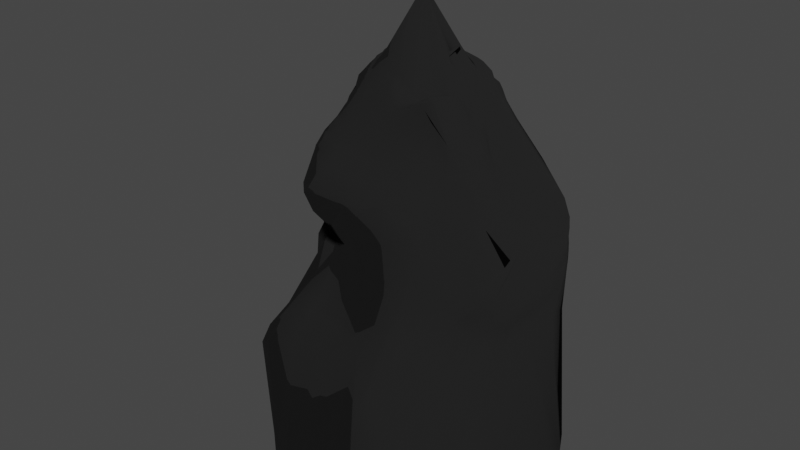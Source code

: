 # Source: stalagmite.blend  (saved by Blender 2.92.15; exported with 4.5.12 LTS)
import bpy
from mathutils import Matrix  # noqa: F401  (used for matrix-valued properties, if any)

bpy.ops.wm.read_factory_settings(use_empty=True)
scene = bpy.context.scene
scene.name = 'Scene'

# ---- collections
col_collection = bpy.data.collections.new('Collection'); scene.collection.children.link(col_collection)

# ---- images (referenced by path relative to the original .blend; pixels are not part of the script)
import os
ASSET_DIR = os.environ.get("B2B_ASSET_DIR", "")  # directory of the original .blend (textures are referenced by path, not embedded)
HERE = os.path.dirname(os.path.abspath(__file__))  # packed textures are extracted next to this script under _unpacked/

def load_image(name, relpath, width, height, colorspace="sRGB"):
    """Load a texture the original file referenced (path relative to the .blend, or extracted next to this script)."""
    p = next((c for c in (os.path.join(HERE, relpath), os.path.join(ASSET_DIR, relpath)) if relpath and os.path.exists(c)), "")
    if p:
        img = bpy.data.images.load(p, check_existing=True)
        img.name = name
    else:  # same state as the original file: an image datablock whose file is absent (Cycles renders it pink)
        img = bpy.data.images.new(name, width, height)
        img.source = "FILE"
        img.filepath = "//" + (relpath or name)
    img.colorspace_settings.name = colorspace
    return img
img_stone_normal_map_jpg = load_image('stone normal map.jpg', 'stone normal map.jpg', 1024, 1024, 'sRGB')

# ---- materials (node trees are filled in below, after node groups)
mat_material = bpy.data.materials.new('Material')
mat_material.alpha_threshold = 0.0
mat_material.use_transparent_shadow = False
mat_material.line_color = (0.0, 0.0, 0.0, 1.0)

# ---- material node trees
mat_material.use_nodes = True; mat_material.node_tree.nodes.clear()
_N = mat_material.node_tree.nodes; _L = mat_material.node_tree.links
n0 = _N.new('ShaderNodeOutputMaterial'); n0.name = 'Material Output'; n0.location = (300, 300)
n1 = _N.new('ShaderNodeTexImage'); n1.name = 'Image Texture'; n1.location = (-353, -166)
n1.image = img_stone_normal_map_jpg
n2 = _N.new('ShaderNodeTexImage'); n2.name = 'Image Texture.001'; n2.location = (-485, 213)
n3 = _N.new('ShaderNodeBsdfPrincipled'); n3.name = 'Principled BSDF'; n3.location = (10, 300)
n3.distribution = 'GGX'
n3.subsurface_method = 'BURLEY'
n3.inputs[0].default_value = (0.03929, 0.03929, 0.03929, 1.0)
n3.inputs[1].default_value = 0.7709
n3.inputs[2].default_value = 1.0
n3.inputs[3].default_value = 1.45
n3.inputs[13].default_value = 0.0
n3.inputs[27].default_value = (0.0, 0.0, 0.0, 1.0)
n3.inputs[28].default_value = 1.0
_L.new(n3.outputs[0], n0.inputs[0])
_L.new(n1.outputs[0], n3.inputs[5])
n0.is_active_output = True

# ---- world
world_world = bpy.data.worlds.new('World'); scene.world = world_world
world_world.use_nodes = True; world_world.node_tree.nodes.clear()
_N = world_world.node_tree.nodes; _L = world_world.node_tree.links
n0 = _N.new('ShaderNodeOutputWorld'); n0.name = 'World Output'; n0.location = (300, 300)
n1 = _N.new('ShaderNodeBackground'); n1.name = 'Background'; n1.location = (10, 300)
n1.inputs[0].default_value = (0.05088, 0.05088, 0.05088, 1.0)
_L.new(n1.outputs[0], n0.inputs[0])
n0.is_active_output = True
world_world.color = (0.05088, 0.05088, 0.05088)
world_world.use_sun_shadow = False
world_world.sun_shadow_jitter_overblur = 0.0

# ---- meshes
me_cylinder = bpy.data.meshes.new('Cylinder')
me_cylinder.from_pydata([(0.002809, 2.135, -0.001096), (-0.04093, 1.529, 1.024), (0.4194, 2.094, -0.001096), (0.2777, 1.445, 1.043), (0.82, 1.973, -0.001096), (0.5758, 1.376, 1.01), (1.189, 1.775, -0.001096), (0.8464, 1.106, 0.9623), (1.513, 1.51, -0.001096), (1.212, 0.9296, 1.008), (1.778, 1.186, -0.001096), (1.733, 0.9869, 1.085), (1.976, 0.817, -0.001096), (1.751, 0.6772, 1.07), (2.097, 0.4164, -0.001096), (1.566, 0.3723, 1.016), (2.144, -0.0004359, -0.00295), (1.518, -0.04745, 0.9702), (2.104, -0.4184, -0.007658), (1.447, -0.2219, 1.007), (1.976, -0.8175, -0.001096), (1.415, -0.4545, 1.029), (1.778, -1.187, -0.001096), (1.236, -0.8525, 0.9315), (1.513, -1.51, -0.001096), (1.003, -1.322, 0.8168), (1.189, -1.776, -0.001096), (0.8863, -1.586, 0.739), (0.82, -1.973, -0.001096), (0.7595, -1.801, 0.7052), (0.4194, -2.095, -0.001096), (0.4798, -1.88, 0.7431), (0.002809, -2.136, -0.001096), (0.09225, -1.425, 0.9835), (-0.4138, -2.095, -0.001078), (-0.4063, -1.421, 0.8672), (-0.8146, -1.967, -0.002014), (-0.6683, -1.316, 0.8927), (-1.183, -1.797, 0.002496), (-1.156, -1.349, 0.8477), (-1.507, -1.51, -0.001096), (-1.562, -1.468, 0.7477), (-1.773, -1.187, -0.001096), (-1.846, -1.321, 0.6586), (-1.974, -0.8189, -0.002409), (-2.032, -0.9644, 0.6011), (-2.123, -0.422, -0.07464), (-2.216, -0.4799, 0.5358), (-2.215, 0.002435, -0.02852), (-2.146, 0.09721, 0.595), (-2.132, 0.4258, -0.04277), (-2.834, 0.9402, 0.7633), (-1.993, 0.8271, -0.009319), (-2.524, 1.328, 0.7426), (-1.774, 1.187, -0.004505), (-2.077, 1.568, 0.9705), (-1.507, 1.51, -0.001098), (-1.534, 1.572, 1.041), (-1.184, 1.775, -0.001096), (-1.09, 1.633, 1.057), (-0.8144, 1.973, -0.001096), (-0.7609, 1.79, 1.059), (-0.4138, 2.094, -0.001096), (-0.3669, 1.661, 0.9977), (-0.03621, 1.577, 1.255), (0.3848, 1.563, 1.239), (0.9646, 1.502, 1.344), (1.64, 1.201, 1.451), (1.701, 1.097, 1.436), (1.807, 0.8934, 1.386), (1.844, 0.7279, 1.342), (1.772, 0.4661, 1.255), (1.642, -0.1731, 1.196), (1.553, -0.3183, 1.207), (1.358, -0.5409, 1.149), (1.216, -0.8209, 1.012), (0.9641, -1.145, 1.091), (0.7326, -1.374, 1.114), (0.6062, -1.574, 0.9204), (0.4646, -1.432, 1.091), (0.2749, -1.326, 1.174), (-0.2732, -1.309, 0.9755), (-0.6534, -1.124, 0.9944), (-1.099, -1.036, 0.9865), (-1.486, -1.115, 0.9333), (-1.796, -1.196, 0.7827), (-1.865, -0.8312, 0.8009), (-1.412, -0.3252, 1.383), (-1.864, -0.05979, 1.268), (-2.625, 0.9337, 1.112), (-2.626, 1.186, 1.103), (-2.126, 1.488, 1.282), (-1.761, 1.558, 1.33), (-1.179, 1.734, 1.444), (-0.8182, 1.857, 1.383), (-0.3869, 1.793, 1.333), (-0.01732, 1.605, 1.305), (0.4607, 1.622, 1.348), (0.9362, 1.527, 1.395), (1.519, 1.309, 1.448), (1.666, 1.149, 1.529), (1.764, 0.9742, 1.493), (1.85, 0.7613, 1.467), (1.823, 0.3948, 1.414), (1.669, -0.1794, 1.307), (1.558, -0.365, 1.251), (1.32, -0.6221, 1.203), (1.104, -0.9394, 1.228), (0.8769, -1.103, 1.261), (0.6938, -1.238, 1.205), (0.6086, -1.322, 1.202), (0.5463, -1.324, 1.239), (0.336, -1.333, 1.191), (-0.05656, -1.267, 1.073), (-0.6017, -1.047, 1.044), (-1.098, -0.8434, 1.071), (-1.257, -0.3998, 1.289), (-1.175, -0.237, 1.316), (-1.177, -0.2597, 1.297), (-1.342, -0.3121, 1.435), (-1.645, -0.1644, 1.407), (-2.436, 0.7251, 1.206), (-2.49, 1.189, 1.215), (-1.92, 1.428, 1.48), (-1.669, 1.492, 1.406), (-1.17, 1.715, 1.498), (-0.8168, 1.858, 1.444), (-0.3698, 1.795, 1.386), (0.01749, 1.703, 1.406), (0.4445, 1.693, 1.447), (0.8015, 1.573, 1.514), (1.269, 1.473, 1.427), (1.66, 1.136, 1.592), (1.734, 1.01, 1.551), (1.83, 0.8131, 1.514), (1.837, 0.4223, 1.494), (1.69, -0.1081, 1.417), (1.551, -0.4655, 1.342), (1.333, -0.7041, 1.322), (1.305, -0.7702, 1.356), (1.067, -0.9353, 1.364), (0.7841, -1.143, 1.387), (0.7195, -1.214, 1.418), (0.567, -1.299, 1.412), (0.1981, -1.185, 1.464), (-0.1176, -0.9967, 1.419), (-0.6371, -0.6694, 1.318), (-1.058, -0.4631, 1.36), (-1.157, -0.3632, 1.471), (-1.075, -0.2664, 1.475), (-1.103, -0.243, 1.364), (-1.3, -0.3176, 1.474), (-1.584, -0.2191, 1.475), (-2.349, 0.6936, 1.276), (-2.369, 1.29, 1.3), (-1.84, 1.413, 1.563), (-1.553, 1.423, 1.63), (-1.152, 1.669, 1.596), (-0.8082, 1.844, 1.527), (-0.3476, 1.792, 1.484), (0.006594, 1.789, 1.627), (0.6845, 1.597, 1.645), (0.8227, 1.529, 1.682), (1.294, 1.403, 1.619), (1.641, 1.128, 1.667), (1.721, 1.034, 1.623), (1.811, 0.842, 1.555), (1.872, 0.6425, 1.603), (1.687, -0.01017, 1.64), (1.604, -0.491, 1.445), (1.569, -0.5595, 1.489), (1.449, -0.6504, 1.486), (1.173, -0.8651, 1.466), (0.9602, -1.027, 1.529), (0.7854, -1.175, 1.565), (0.5159, -1.315, 1.564), (-0.001391, -1.22, 1.686), (-0.1181, -1.143, 1.591), (-0.6567, -0.7883, 1.519), (-0.9941, -0.5825, 1.562), (-1.111, -0.5305, 1.607), (-1.039, -0.3999, 1.592), (-0.9615, -0.3325, 1.538), (-1.174, -0.3725, 1.579), (-1.394, -0.3787, 1.616), (-2.197, 0.6408, 1.411), (-1.456, 0.859, 1.897), (-1.395, 0.9198, 1.969), (-1.383, 1.285, 1.903), (-1.128, 1.604, 1.749), (-0.786, 1.802, 1.694), (-0.3189, 1.822, 1.664), (-0.008938, 1.797, 1.848), (0.6999, 1.543, 1.792), (0.8019, 1.499, 1.81), (1.224, 1.385, 1.806), (1.625, 1.122, 1.73), (1.724, 1.035, 1.673), (1.807, 0.8496, 1.595), (1.77, 0.5411, 1.625), (1.668, -0.01691, 1.721), (1.679, -0.3312, 1.591), (1.575, -0.5123, 1.58), (1.355, -0.6949, 1.676), (1.19, -0.828, 1.626), (0.9894, -1.0, 1.673), (0.7277, -1.226, 1.72), (0.3794, -1.359, 1.786), (0.03557, -1.342, 1.836), (-0.1628, -1.313, 1.815), (-0.6563, -1.063, 1.699), (-0.9484, -0.8493, 1.73), (-0.9804, -0.6736, 1.731), (-1.007, -0.6258, 1.738), (-0.9318, -0.5232, 1.717), (-1.063, -0.1403, 1.55), (-1.338, -0.02897, 1.669), (-1.329, 0.5022, 1.643), (-1.242, 0.5632, 1.915), (-1.353, 0.8875, 2.051), (-1.288, 1.19, 2.014), (-1.057, 1.529, 1.923), (-0.701, 1.741, 1.845), (-0.366, 1.823, 1.816), (0.4081, 1.586, 1.96), (0.6596, 1.519, 1.921), (0.8018, 1.488, 1.924), (1.059, 1.408, 1.936), (1.571, 1.11, 1.85), (1.728, 1.011, 1.756), (1.8, 0.8616, 1.662), (1.621, 0.4387, 1.67), (1.65, -0.02133, 1.78), (1.682, -0.2842, 1.696), (1.553, -0.5118, 1.66), (1.369, -0.6538, 1.94), (1.218, -0.7858, 1.917), (0.8692, -1.103, 1.814), (0.66, -1.334, 1.862), (0.4551, -1.374, 1.914), (0.0983, -1.393, 1.947), (-0.1291, -1.407, 1.981), (-0.6308, -1.399, 1.88), (-0.9208, -1.113, 1.877), (-0.9783, -0.874, 1.84), (-0.96, -0.7005, 1.817), (-0.9292, -0.5563, 1.762), (-0.9227, -0.05302, 1.583), (-1.013, 0.0692, 1.745), (-1.217, 0.4374, 1.828), (-1.301, 0.5685, 2.077), (-1.355, 0.7981, 2.2), (-1.162, 0.9513, 2.17), (-0.9381, 1.26, 2.15), (-0.6209, 1.694, 1.997), (-0.3261, 1.78, 1.939), (0.5189, 1.544, 2.021), (0.6502, 1.516, 1.98), (0.7707, 1.489, 1.984), (0.9979, 1.429, 1.993), (1.37, 1.052, 1.949), (1.473, 0.7326, 1.832), (1.798, 0.825, 1.715), (1.48, 0.3382, 1.752), (1.627, -0.01063, 1.835), (1.654, -0.3585, 1.656), (1.447, -0.5094, 1.907), (1.325, -0.6074, 2.107), (1.059, -0.8148, 2.08), (0.8688, -1.178, 1.965), (0.7085, -1.292, 1.993), (0.4591, -1.295, 2.051), (0.22, -1.39, 2.022), (-0.1089, -1.391, 2.05), (-0.6078, -1.571, 2.04), (-0.8918, -1.29, 2.02), (-0.9944, -1.045, 1.95), (-0.9812, -0.8084, 1.891), (-0.9208, -0.5231, 1.799), (-0.9328, -0.2875, 1.804), (-1.043, 0.146, 1.806), (-1.274, 0.3665, 2.115), (-1.346, 0.5229, 2.244), (-1.286, 0.7038, 2.339), (-1.136, 0.9528, 2.398), (-0.866, 1.205, 2.348), (-0.5694, 1.539, 2.343), (-0.2591, 1.732, 2.102), (0.2068, 1.572, 2.191), (0.4075, 1.471, 2.176), (0.5682, 1.39, 2.23), (0.7503, 1.075, 2.29), (0.8734, 0.7906, 2.328), (0.9354, 0.5737, 2.161), (0.9826, 0.415, 2.022), (0.9919, 0.1662, 1.976), (1.374, -0.1251, 2.095), (1.389, -0.3537, 2.073), (1.332, -0.5094, 2.125), (1.258, -0.6456, 2.192), (0.964, -0.8656, 2.186), (0.8933, -0.9399, 2.189), (0.681, -1.102, 2.176), (0.4466, -1.186, 2.173), (0.217, -1.263, 2.154), (-0.06462, -1.297, 2.162), (-0.4662, -1.312, 2.181), (-0.8522, -1.103, 2.216), (-1.005, -0.9201, 2.198), (-1.095, -0.7344, 2.147), (-1.098, -0.4306, 2.096), (-1.114, -0.1483, 2.071), (-1.238, 0.1149, 2.188), (-1.309, 0.3063, 2.289), (-1.291, 0.4784, 2.361), (-1.232, 0.7004, 2.455), (-1.029, 0.9338, 2.489), (-0.7948, 1.18, 2.436), (-0.5225, 1.504, 2.409), (-0.1948, 1.673, 2.24), (0.08434, 1.611, 2.336), (0.2792, 1.413, 2.281), (0.47, 1.266, 2.364), (0.6408, 0.9657, 2.426), (0.7213, 0.7398, 2.482), (0.7841, 0.5627, 2.368), (0.7956, 0.3579, 2.233), (0.9947, 0.1467, 2.269), (1.199, -0.1386, 2.283), (1.219, -0.3592, 2.296), (1.237, -0.5709, 2.274), (1.034, -0.7993, 2.24), (0.9919, -0.8106, 2.312), (0.8696, -0.8644, 2.341), (0.6409, -0.9956, 2.321), (0.4073, -1.079, 2.294), (0.1632, -1.131, 2.272), (-0.1134, -1.15, 2.264), (-0.4517, -1.116, 2.265), (-0.7863, -0.9602, 2.291), (-0.967, -0.7824, 2.285), (-1.078, -0.5857, 2.272), (-1.188, -0.3664, 2.265), (-1.217, -0.106, 2.313), (-1.222, 0.1132, 2.323), (-1.257, 0.2861, 2.384), (-1.253, 0.4691, 2.453), (-1.153, 0.6952, 2.52), (-0.9627, 0.9261, 2.546), (-0.7461, 1.172, 2.477), (-0.4941, 1.488, 2.437), (-0.1835, 1.657, 2.271), (0.04143, 1.556, 2.396), (0.2364, 1.361, 2.376), (0.4486, 1.192, 2.449), (0.5921, 0.9032, 2.477), (0.6569, 0.7096, 2.529), (0.7126, 0.5681, 2.53), (0.7641, 0.3642, 2.43), (0.8952, 0.1455, 2.395), (1.026, -0.1083, 2.394), (1.095, -0.3319, 2.423), (1.179, -0.5083, 2.358), (1.109, -0.735, 2.309), (1.035, -0.7821, 2.336), (0.8111, -0.7947, 2.562), (0.5997, -0.9283, 2.462), (0.374, -0.9924, 2.405), (0.1355, -1.019, 2.371), (-0.1214, -1.01, 2.353), (-0.3973, -0.9544, 2.343), (-0.6645, -0.8387, 2.344), (-0.8762, -0.6858, 2.344), (-0.9971, -0.5026, 2.335), (-1.071, -0.2972, 2.331), (-1.169, -0.07887, 2.39), (-1.216, 0.1086, 2.432), (-1.221, 0.2764, 2.467), (-1.195, 0.4618, 2.519), (-1.09, 0.6907, 2.564), (-0.917, 0.9271, 2.58), (-0.7119, 1.167, 2.503), (-0.4691, 1.476, 2.453), (-0.1704, 1.624, 2.326), (0.02303, 1.496, 2.453), (0.2397, 1.294, 2.443), (0.4417, 1.125, 2.501), (0.5627, 0.8719, 2.511), (0.6159, 0.6966, 2.55), (0.6314, 0.5692, 2.58), (0.6798, 0.3794, 2.509), (0.7995, 0.1596, 2.454), (0.9169, -0.07606, 2.445), (1.018, -0.2973, 2.486), (1.079, -0.4476, 2.482), (1.164, -0.6472, 2.387), (1.025, -0.7606, 2.431), (0.7687, -0.8823, 2.634), (0.5679, -0.9151, 2.55), (0.3504, -0.9335, 2.491), (0.1239, -0.931, 2.453), (-0.1106, -0.8985, 2.431), (-0.3488, -0.8294, 2.417), (-0.5793, -0.7248, 2.418), (-0.7655, -0.5837, 2.402), (-0.9192, -0.4267, 2.414), (-1.001, -0.2431, 2.41), (-1.065, -0.06206, 2.432), (-1.171, 0.119, 2.507), (-1.179, 0.2814, 2.538), (-1.14, 0.4553, 2.572), (-1.045, 0.6854, 2.599), (-0.8829, 0.9304, 2.603), (-0.6916, 1.157, 2.526), (-0.4565, 1.455, 2.477), (-0.1767, 1.56, 2.396), (0.02137, 1.421, 2.516), (0.2801, 1.208, 2.507), (0.4627, 1.005, 2.512), (0.5567, 0.8124, 2.535), (0.5906, 0.6758, 2.568), (0.571, 0.5745, 2.6), (0.5875, 0.4547, 2.608), (0.6853, 0.2226, 2.514), (0.8477, -0.03195, 2.481), (0.9642, -0.2538, 2.508), (0.9397, -0.3489, 2.614), (1.022, -0.6855, 2.491), (0.8594, -0.8449, 2.69), (0.7347, -0.9307, 2.678), (0.5446, -0.8979, 2.603), (0.3328, -0.8828, 2.551), (0.1193, -0.8572, 2.518), (-0.09494, -0.8059, 2.498), (-0.3093, -0.7268, 2.484), (-0.515, -0.626, 2.484), (-0.6904, -0.5015, 2.482), (-0.831, -0.356, 2.482), (-0.9337, -0.1968, 2.489), (-1.005, -0.03541, 2.507), (-1.048, 0.113, 2.533), (-1.101, 0.2739, 2.577), (-1.094, 0.4455, 2.61), (-1.015, 0.6659, 2.628), (-0.8635, 0.9208, 2.626), (-0.6868, 1.135, 2.553), (-0.4569, 1.415, 2.515), (-0.1948, 1.469, 2.475), (0.03333, 1.311, 2.574), (0.3211, 1.114, 2.565), (0.478, 0.8938, 2.543), (0.5507, 0.7362, 2.565), (0.5476, 0.6449, 2.591), (0.5017, 0.5893, 2.622), (0.4496, 0.5375, 2.647), (0.5292, 0.3788, 2.64), (0.7632, 0.03032, 2.528), (0.929, -0.2412, 2.53), (0.8836, -0.3654, 2.651), (0.8982, -0.7546, 2.709), (0.8208, -0.8923, 2.719), (0.7206, -0.8999, 2.691), (0.5238, -0.8428, 2.624), (0.3141, -0.8243, 2.588), (0.115, -0.788, 2.568), (-0.07982, -0.724, 2.557), (-0.2785, -0.6354, 2.546), (-0.4662, -0.5388, 2.545), (-0.6266, -0.4261, 2.541), (-0.7588, -0.296, 2.54), (-0.8608, -0.1554, 2.548), (-0.9396, -0.01393, 2.573), (-0.9848, 0.1219, 2.587), (-1.008, 0.254, 2.607), (-1.017, 0.4124, 2.631), (-0.9848, 0.6269, 2.653), (-0.8637, 0.879, 2.655), (-0.7032, 1.091, 2.594), (-0.4889, 1.342, 2.578), (-0.2229, 1.383, 2.554), (0.02996, 1.18, 2.617), (0.3225, 0.9647, 2.582), (0.4595, 0.8135, 2.579), (0.4978, 0.6929, 2.596), (0.4738, 0.6306, 2.623), (0.3826, 0.6267, 2.654), (0.3098, 0.6239, 2.687), (0.3843, 0.4757, 2.694), (0.6752, 0.07412, 2.569), (0.8906, -0.2529, 2.576), (0.8588, -0.4393, 2.677), (0.8419, -0.6651, 2.701), (0.7831, -0.7818, 2.707), (0.6717, -0.7752, 2.664), (0.4831, -0.7526, 2.617), (0.2838, -0.7566, 2.61), (0.1059, -0.7173, 2.607), (-0.06571, -0.6433, 2.607), (-0.2536, -0.5478, 2.603), (-0.4271, -0.4595, 2.601), (-0.5738, -0.3594, 2.592), (-0.6947, -0.2443, 2.587), (-0.7902, -0.1222, 2.595), (-0.8596, -0.001657, 2.608), (-0.9132, 0.1187, 2.627), (-0.9461, 0.2381, 2.646), (-0.9529, 0.3736, 2.656), (-0.9277, 0.5678, 2.672), (-0.8516, 0.8222, 2.675), (-0.725, 1.034, 2.639), (-0.5147, 1.216, 2.634), (-0.2283, 1.265, 2.621), (0.0356, 0.9874, 2.614), (0.3011, 0.8677, 2.619), (0.4119, 0.7564, 2.612), (0.4188, 0.6871, 2.629), (0.3635, 0.6469, 2.659), (0.2512, 0.6451, 2.713), (0.195, 0.5986, 2.76), (0.3507, 0.3966, 2.703), (0.5832, 0.1174, 2.611), (0.8099, -0.1704, 2.583), (0.8064, -0.397, 2.668), (0.7811, -0.5759, 2.651), (0.6776, -0.6164, 2.616), (0.5875, -0.6464, 2.592), (0.4108, -0.6873, 2.61), (0.2384, -0.6891, 2.627), (0.08945, -0.6417, 2.64), (-0.04981, -0.5599, 2.65), (-0.2263, -0.4647, 2.65), (-0.3895, -0.3883, 2.65), (-0.5212, -0.2992, 2.635), (-0.6317, -0.2, 2.632), (-0.7179, -0.09599, 2.638), (-0.7796, 0.005107, 2.646), (-0.8214, 0.09887, 2.653), (-0.8494, 0.1912, 2.66), (-0.8769, 0.3091, 2.684), (-0.8812, 0.4749, 2.702), (-0.8369, 0.7082, 2.706), (-0.7552, 0.9453, 2.682), (-0.4775, 1.045, 2.685), (-0.2045, 1.064, 2.656), (0.07781, 0.7847, 2.712), (0.27, 0.7604, 2.671), (0.3273, 0.6941, 2.667), (0.3042, 0.6808, 2.682), (0.2412, 0.6482, 2.718), (0.1654, 0.5895, 2.775), (0.1182, 0.4969, 2.748), (0.2038, 0.4512, 2.758), (0.4227, 0.2199, 2.69), (0.626, 0.01333, 2.62), (0.7, -0.1456, 2.619), (0.67, -0.3693, 2.621), (0.5657, -0.4796, 2.586), (0.5471, -0.5957, 2.576), (0.3408, -0.6357, 2.619), (0.1908, -0.6106, 2.648), (0.06555, -0.5543, 2.67), (-0.03782, -0.4735, 2.684), (-0.1714, -0.4188, 2.676), (-0.3398, -0.3344, 2.692), (-0.4657, -0.2461, 2.684), (-0.5648, -0.1608, 2.69), (-0.6387, -0.07461, 2.695), (-0.6887, 0.005599, 2.695), (-0.7144, 0.0726, 2.689), (-0.7174, 0.1213, 2.675), (-0.7099, 0.1869, 2.65), (-0.7217, 0.3095, 2.669), (-0.729, 0.4771, 2.699), (-0.7205, 0.7402, 2.727), (-0.3531, 0.7728, 2.672), (-0.1409, 0.7776, 2.644), (0.1071, 0.6432, 2.773), (0.1728, 0.6536, 2.753), (0.08371, 0.5148, 2.735), (0.06252, 0.4941, 2.735), (0.06627, 0.4295, 2.746), (0.1438, 0.3055, 2.762), (0.2851, 0.1455, 2.761), (0.4106, 0.06679, 2.768), (0.464, 0.03966, 2.749), (0.5012, 0.005357, 2.722), (0.489, -0.1066, 2.693), (0.4407, -0.2898, 2.58), (0.3959, -0.4151, 2.567), (0.4382, -0.5113, 2.572), (0.3087, -0.5332, 2.629), (0.1668, -0.4724, 2.671), (0.05122, -0.421, 2.695), (-0.03527, -0.4071, 2.697), (-0.1315, -0.3686, 2.708), (-0.2664, -0.2886, 2.734), (-0.3916, -0.1838, 2.751), (-0.464, -0.1111, 2.761), (-0.5242, -0.04699, 2.772), (-0.5652, 0.01184, 2.77), (-0.5712, 0.03905, 2.759), (-0.5106, 0.001853, 2.718), (-0.4325, -0.02593, 2.652), (-0.3489, 0.1188, 2.73), (-0.1857, 0.3736, 2.895), (-0.1026, 0.4896, 2.863), (-0.01887, 0.5613, 2.798), (0.02504, 0.591, 2.77), (-0.03565, 0.0993, 3.199)], [], [(0, 1, 3, 2), (2, 3, 5, 4), (4, 5, 7, 6), (6, 7, 9, 8), (8, 9, 11, 10), (10, 11, 13, 12), (12, 13, 15, 14), (14, 15, 17, 16), (16, 17, 19, 18), (18, 19, 21, 20), (20, 21, 23, 22), (22, 23, 25, 24), (24, 25, 27, 26), (26, 27, 29, 28), (28, 29, 31, 30), (30, 31, 33, 32), (32, 33, 35, 34), (34, 35, 37, 36), (36, 37, 39, 38), (38, 39, 41, 40), (40, 41, 43, 42), (42, 43, 45, 44), (44, 45, 47, 46), (46, 47, 49, 48), (48, 49, 51, 50), (50, 51, 53, 52), (52, 53, 55, 54), (54, 55, 57, 56), (56, 57, 59, 58), (58, 59, 61, 60), (13, 11, 69, 70), (60, 61, 63, 62), (62, 63, 1, 0), (0, 2, 4, 6, 8, 10, 12, 14, 16, 18, 20, 22, 24, 26, 28, 30, 32, 34, 36, 38, 40, 42, 44, 46, 48, 50, 52, 54, 56, 58, 60, 62), (66, 65, 97, 98), (31, 29, 78, 79), (49, 47, 87, 88), (5, 3, 65, 66), (23, 21, 74, 75), (41, 39, 83, 84), (59, 57, 92, 93), (15, 13, 70, 71), (33, 31, 79, 80), (51, 49, 88, 89), (7, 5, 66, 67), (25, 23, 75, 76), (43, 41, 84, 85), (61, 59, 93, 94), (17, 15, 71, 72), (35, 33, 80, 81), (53, 51, 89, 90), (9, 7, 67, 68), (27, 25, 76, 77), (45, 43, 85, 86), (63, 61, 94, 95), (19, 17, 72, 73), (37, 35, 81, 82), (55, 53, 90, 91), (11, 9, 68, 69), (29, 27, 77, 78), (47, 45, 86, 87), (3, 1, 64, 65), (1, 63, 95, 64), (21, 19, 73, 74), (39, 37, 82, 83), (57, 55, 91, 92), (101, 100, 132, 133), (93, 92, 124, 125), (80, 79, 111, 112), (67, 66, 98, 99), (94, 93, 125, 126), (81, 80, 112, 113), (68, 67, 99, 100), (95, 94, 126, 127), (82, 81, 113, 114), (69, 68, 100, 101), (64, 95, 127, 96), (83, 82, 114, 115), (70, 69, 101, 102), (84, 83, 115, 116), (71, 70, 102, 103), (85, 84, 116, 117), (72, 71, 103, 104), (86, 85, 117, 118), (73, 72, 104, 105), (87, 86, 118, 119), (74, 73, 105, 106), (88, 87, 119, 120), (75, 74, 106, 107), (89, 88, 120, 121), (76, 75, 107, 108), (90, 89, 121, 122), (77, 76, 108, 109), (91, 90, 122, 123), (78, 77, 109, 110), (65, 64, 96, 97), (92, 91, 123, 124), (79, 78, 110, 111), (136, 135, 167, 168), (96, 127, 159, 128), (115, 114, 146, 147), (102, 101, 133, 134), (116, 115, 147, 148), (103, 102, 134, 135), (117, 116, 148, 149), (104, 103, 135, 136), (118, 117, 149, 150), (105, 104, 136, 137), (119, 118, 150, 151), (106, 105, 137, 138), (120, 119, 151, 152), (107, 106, 138, 139), (121, 120, 152, 153), (108, 107, 139, 140), (122, 121, 153, 154), (109, 108, 140, 141), (123, 122, 154, 155), (110, 109, 141, 142), (97, 96, 128, 129), (124, 123, 155, 156), (111, 110, 142, 143), (98, 97, 129, 130), (125, 124, 156, 157), (112, 111, 143, 144), (99, 98, 130, 131), (126, 125, 157, 158), (113, 112, 144, 145), (100, 99, 131, 132), (127, 126, 158, 159), (114, 113, 145, 146), (171, 170, 202, 203), (150, 149, 181, 182), (137, 136, 168, 169), (151, 150, 182, 183), (138, 137, 169, 170), (152, 151, 183, 184), (139, 138, 170, 171), (153, 152, 184, 185), (140, 139, 171, 172), (154, 153, 185, 186), (141, 140, 172, 173), (155, 154, 186, 187), (142, 141, 173, 174), (129, 128, 160, 161), (156, 155, 187, 188), (143, 142, 174, 175), (130, 129, 161, 162), (157, 156, 188, 189), (144, 143, 175, 176), (131, 130, 162, 163), (158, 157, 189, 190), (145, 144, 176, 177), (132, 131, 163, 164), (159, 158, 190, 191), (146, 145, 177, 178), (133, 132, 164, 165), (128, 159, 191, 160), (147, 146, 178, 179), (134, 133, 165, 166), (148, 147, 179, 180), (135, 134, 166, 167), (149, 148, 180, 181), (206, 205, 237, 238), (185, 184, 216, 217), (172, 171, 203, 204), (186, 185, 217, 218), (173, 172, 204, 205), (187, 186, 218, 219), (174, 173, 205, 206), (161, 160, 192, 193), (188, 187, 219, 220), (175, 174, 206, 207), (162, 161, 193, 194), (189, 188, 220, 221), (176, 175, 207, 208), (163, 162, 194, 195), (190, 189, 221, 222), (177, 176, 208, 209), (164, 163, 195, 196), (191, 190, 222, 223), (178, 177, 209, 210), (165, 164, 196, 197), (160, 191, 223, 192), (179, 178, 210, 211), (166, 165, 197, 198), (180, 179, 211, 212), (167, 166, 198, 199), (181, 180, 212, 213), (168, 167, 199, 200), (182, 181, 213, 214), (169, 168, 200, 201), (183, 182, 214, 215), (170, 169, 201, 202), (184, 183, 215, 216), (241, 240, 272, 273), (193, 192, 224, 225), (220, 219, 251, 252), (207, 206, 238, 239), (194, 193, 225, 226), (221, 220, 252, 253), (208, 207, 239, 240), (195, 194, 226, 227), (222, 221, 253, 254), (209, 208, 240, 241), (196, 195, 227, 228), (223, 222, 254, 255), (210, 209, 241, 242), (197, 196, 228, 229), (192, 223, 255, 224), (211, 210, 242, 243), (198, 197, 229, 230), (212, 211, 243, 244), (199, 198, 230, 231), (213, 212, 244, 245), (200, 199, 231, 232), (214, 213, 245, 246), (201, 200, 232, 233), (215, 214, 246, 247), (202, 201, 233, 234), (216, 215, 247, 248), (203, 202, 234, 235), (217, 216, 248, 249), (204, 203, 235, 236), (218, 217, 249, 250), (205, 204, 236, 237), (219, 218, 250, 251), (276, 275, 307, 308), (228, 227, 259, 260), (255, 254, 286, 287), (242, 241, 273, 274), (229, 228, 260, 261), (224, 255, 287, 256), (243, 242, 274, 275), (230, 229, 261, 262), (244, 243, 275, 276), (231, 230, 262, 263), (245, 244, 276, 277), (232, 231, 263, 264), (246, 245, 277, 278), (233, 232, 264, 265), (247, 246, 278, 279), (234, 233, 265, 266), (248, 247, 279, 280), (235, 234, 266, 267), (249, 248, 280, 281), (236, 235, 267, 268), (250, 249, 281, 282), (237, 236, 268, 269), (251, 250, 282, 283), (238, 237, 269, 270), (225, 224, 256, 257), (252, 251, 283, 284), (239, 238, 270, 271), (226, 225, 257, 258), (253, 252, 284, 285), (240, 239, 271, 272), (227, 226, 258, 259), (254, 253, 285, 286), (311, 310, 342, 343), (263, 262, 294, 295), (277, 276, 308, 309), (264, 263, 295, 296), (278, 277, 309, 310), (265, 264, 296, 297), (279, 278, 310, 311), (266, 265, 297, 298), (280, 279, 311, 312), (267, 266, 298, 299), (281, 280, 312, 313), (268, 267, 299, 300), (282, 281, 313, 314), (269, 268, 300, 301), (283, 282, 314, 315), (270, 269, 301, 302), (257, 256, 288, 289), (284, 283, 315, 316), (271, 270, 302, 303), (258, 257, 289, 290), (285, 284, 316, 317), (272, 271, 303, 304), (259, 258, 290, 291), (286, 285, 317, 318), (273, 272, 304, 305), (260, 259, 291, 292), (287, 286, 318, 319), (274, 273, 305, 306), (261, 260, 292, 293), (256, 287, 319, 288), (275, 274, 306, 307), (262, 261, 293, 294), (346, 345, 377, 378), (298, 297, 329, 330), (312, 311, 343, 344), (299, 298, 330, 331), (313, 312, 344, 345), (300, 299, 331, 332), (314, 313, 345, 346), (301, 300, 332, 333), (315, 314, 346, 347), (302, 301, 333, 334), (289, 288, 320, 321), (316, 315, 347, 348), (303, 302, 334, 335), (290, 289, 321, 322), (317, 316, 348, 349), (304, 303, 335, 336), (291, 290, 322, 323), (318, 317, 349, 350), (305, 304, 336, 337), (292, 291, 323, 324), (319, 318, 350, 351), (306, 305, 337, 338), (293, 292, 324, 325), (288, 319, 351, 320), (307, 306, 338, 339), (294, 293, 325, 326), (308, 307, 339, 340), (295, 294, 326, 327), (309, 308, 340, 341), (296, 295, 327, 328), (310, 309, 341, 342), (297, 296, 328, 329), (354, 353, 385, 386), (333, 332, 364, 365), (347, 346, 378, 379), (334, 333, 365, 366), (321, 320, 352, 353), (348, 347, 379, 380), (335, 334, 366, 367), (322, 321, 353, 354), (349, 348, 380, 381), (336, 335, 367, 368), (323, 322, 354, 355), (350, 349, 381, 382), (337, 336, 368, 369), (324, 323, 355, 356), (351, 350, 382, 383), (338, 337, 369, 370), (325, 324, 356, 357), (320, 351, 383, 352), (339, 338, 370, 371), (326, 325, 357, 358), (340, 339, 371, 372), (327, 326, 358, 359), (341, 340, 372, 373), (328, 327, 359, 360), (342, 341, 373, 374), (329, 328, 360, 361), (343, 342, 374, 375), (330, 329, 361, 362), (344, 343, 375, 376), (331, 330, 362, 363), (345, 344, 376, 377), (332, 331, 363, 364), (389, 388, 420, 421), (381, 380, 412, 413), (368, 367, 399, 400), (355, 354, 386, 387), (382, 381, 413, 414), (369, 368, 400, 401), (356, 355, 387, 388), (383, 382, 414, 415), (370, 369, 401, 402), (357, 356, 388, 389), (352, 383, 415, 384), (371, 370, 402, 403), (358, 357, 389, 390), (372, 371, 403, 404), (359, 358, 390, 391), (373, 372, 404, 405), (360, 359, 391, 392), (374, 373, 405, 406), (361, 360, 392, 393), (375, 374, 406, 407), (362, 361, 393, 394), (376, 375, 407, 408), (363, 362, 394, 395), (377, 376, 408, 409), (364, 363, 395, 396), (378, 377, 409, 410), (365, 364, 396, 397), (379, 378, 410, 411), (366, 365, 397, 398), (353, 352, 384, 385), (380, 379, 411, 412), (367, 366, 398, 399), (424, 423, 455, 456), (384, 415, 447, 416), (403, 402, 434, 435), (390, 389, 421, 422), (404, 403, 435, 436), (391, 390, 422, 423), (405, 404, 436, 437), (392, 391, 423, 424), (406, 405, 437, 438), (393, 392, 424, 425), (407, 406, 438, 439), (394, 393, 425, 426), (408, 407, 439, 440), (395, 394, 426, 427), (409, 408, 440, 441), (396, 395, 427, 428), (410, 409, 441, 442), (397, 396, 428, 429), (411, 410, 442, 443), (398, 397, 429, 430), (385, 384, 416, 417), (412, 411, 443, 444), (399, 398, 430, 431), (386, 385, 417, 418), (413, 412, 444, 445), (400, 399, 431, 432), (387, 386, 418, 419), (414, 413, 445, 446), (401, 400, 432, 433), (388, 387, 419, 420), (415, 414, 446, 447), (402, 401, 433, 434), (459, 458, 490, 491), (438, 437, 469, 470), (425, 424, 456, 457), (439, 438, 470, 471), (426, 425, 457, 458), (440, 439, 471, 472), (427, 426, 458, 459), (441, 440, 472, 473), (428, 427, 459, 460), (442, 441, 473, 474), (429, 428, 460, 461), (443, 442, 474, 475), (430, 429, 461, 462), (417, 416, 448, 449), (444, 443, 475, 476), (431, 430, 462, 463), (418, 417, 449, 450), (445, 444, 476, 477), (432, 431, 463, 464), (419, 418, 450, 451), (446, 445, 477, 478), (433, 432, 464, 465), (420, 419, 451, 452), (447, 446, 478, 479), (434, 433, 465, 466), (421, 420, 452, 453), (416, 447, 479, 448), (435, 434, 466, 467), (422, 421, 453, 454), (436, 435, 467, 468), (423, 422, 454, 455), (437, 436, 468, 469), (494, 493, 525, 526), (473, 472, 504, 505), (460, 459, 491, 492), (474, 473, 505, 506), (461, 460, 492, 493), (475, 474, 506, 507), (462, 461, 493, 494), (449, 448, 480, 481), (476, 475, 507, 508), (463, 462, 494, 495), (450, 449, 481, 482), (477, 476, 508, 509), (464, 463, 495, 496), (451, 450, 482, 483), (478, 477, 509, 510), (465, 464, 496, 497), (452, 451, 483, 484), (479, 478, 510, 511), (466, 465, 497, 498), (453, 452, 484, 485), (448, 479, 511, 480), (467, 466, 498, 499), (454, 453, 485, 486), (468, 467, 499, 500), (455, 454, 486, 487), (469, 468, 500, 501), (456, 455, 487, 488), (470, 469, 501, 502), (457, 456, 488, 489), (471, 470, 502, 503), (458, 457, 489, 490), (472, 471, 503, 504), (529, 528, 560, 561), (481, 480, 512, 513), (508, 507, 539, 540), (495, 494, 526, 527), (482, 481, 513, 514), (509, 508, 540, 541), (496, 495, 527, 528), (483, 482, 514, 515), (510, 509, 541, 542), (497, 496, 528, 529), (484, 483, 515, 516), (511, 510, 542, 543), (498, 497, 529, 530), (485, 484, 516, 517), (480, 511, 543, 512), (499, 498, 530, 531), (486, 485, 517, 518), (500, 499, 531, 532), (487, 486, 518, 519), (501, 500, 532, 533), (488, 487, 519, 520), (502, 501, 533, 534), (489, 488, 520, 521), (503, 502, 534, 535), (490, 489, 521, 522), (504, 503, 535, 536), (491, 490, 522, 523), (505, 504, 536, 537), (492, 491, 523, 524), (506, 505, 537, 538), (493, 492, 524, 525), (507, 506, 538, 539), (564, 563, 595, 596), (516, 515, 547, 548), (543, 542, 574, 575), (530, 529, 561, 562), (517, 516, 548, 549), (512, 543, 575, 544), (531, 530, 562, 563), (518, 517, 549, 550), (532, 531, 563, 564), (519, 518, 550, 551), (533, 532, 564, 565), (520, 519, 551, 552), (534, 533, 565, 566), (521, 520, 552, 553), (535, 534, 566, 567), (522, 521, 553, 554), (536, 535, 567, 568), (523, 522, 554, 555), (537, 536, 568, 569), (524, 523, 555, 556), (538, 537, 569, 570), (525, 524, 556, 557), (539, 538, 570, 571), (526, 525, 557, 558), (513, 512, 544, 545), (540, 539, 571, 572), (527, 526, 558, 559), (514, 513, 545, 546), (541, 540, 572, 573), (528, 527, 559, 560), (515, 514, 546, 547), (542, 541, 573, 574), (599, 598, 608), (551, 550, 582, 583), (565, 564, 596, 597), (552, 551, 583, 584), (566, 565, 597, 598), (553, 552, 584, 585), (567, 566, 598, 599), (554, 553, 585, 586), (568, 567, 599, 600), (555, 554, 586, 587), (569, 568, 600, 601), (556, 555, 587, 588), (570, 569, 601, 602), (557, 556, 588, 589), (571, 570, 602, 603), (558, 557, 589, 590), (545, 544, 576, 577), (572, 571, 603, 604), (559, 558, 590, 591), (546, 545, 577, 578), (573, 572, 604, 605), (560, 559, 591, 592), (547, 546, 578, 579), (574, 573, 605, 606), (561, 560, 592, 593), (548, 547, 579, 580), (575, 574, 606, 607), (562, 561, 593, 594), (549, 548, 580, 581), (544, 575, 607, 576), (563, 562, 594, 595), (550, 549, 581, 582), (586, 585, 608), (600, 599, 608), (587, 586, 608), (601, 600, 608), (588, 587, 608), (602, 601, 608), (589, 588, 608), (603, 602, 608), (590, 589, 608), (577, 576, 608), (604, 603, 608), (591, 590, 608), (578, 577, 608), (605, 604, 608), (592, 591, 608), (579, 578, 608), (606, 605, 608), (593, 592, 608), (580, 579, 608), (607, 606, 608), (594, 593, 608), (581, 580, 608), (576, 607, 608), (595, 594, 608), (582, 581, 608), (596, 595, 608), (583, 582, 608), (597, 596, 608), (584, 583, 608), (598, 597, 608), (585, 584, 608)])
me_cylinder.polygons.foreach_set('use_smooth', [True] * 609)
_uv = me_cylinder.uv_layers.new(name='UVMap')
_uv.uv.foreach_set('vector', [1.0, 0.5, 1.0, 1.0, 0.9688, 1.0, 0.9688, 0.5, 0.9688, 0.5, 0.9688, 1.0, 0.9375, 1.0, 0.9375, 0.5, 0.9375, 0.5, 0.9375, 1.0, 0.9062, 1.0, 0.9062, 0.5, 0.9062, 0.5, 0.9062, 1.0, 0.875, 1.0, 0.875, 0.5, 0.875, 0.5, 0.875, 1.0, 0.8438, 1.0, 0.8438, 0.5, 0.8438, 0.5, 0.8438, 1.0, 0.8125, 1.0, 0.8125, 0.5, 0.8125, 0.5, 0.8125, 1.0, 0.7812, 1.0, 0.7812, 0.5, 0.7812, 0.5, 0.7812, 1.0, 0.75, 1.0, 0.75, 0.5, 0.75, 0.5, 0.75, 1.0, 0.7188, 1.0, 0.7188, 0.5, 0.7188, 0.5, 0.7188, 1.0, 0.6875, 1.0, 0.6875, 0.5, 0.6875, 0.5, 0.6875, 1.0, 0.6562, 1.0, 0.6562, 0.5, 0.6562, 0.5, 0.6562, 1.0, 0.625, 1.0, 0.625, 0.5, 0.625, 0.5, 0.625, 1.0, 0.5938, 1.0, 0.5938, 0.5, 0.5938, 0.5, 0.5938, 1.0, 0.5625, 1.0, 0.5625, 0.5, 0.5625, 0.5, 0.5625, 1.0, 0.5312, 1.0, 0.5312, 0.5, 0.5312, 0.5, 0.5312, 1.0, 0.5, 1.0, 0.5, 0.5, 0.5, 0.5, 0.5, 1.0, 0.4688, 1.0, 0.4688, 0.5, 0.4688, 0.5, 0.4688, 1.0, 0.4375, 1.0, 0.4375, 0.5, 0.4375, 0.5, 0.4375, 1.0, 0.4062, 1.0, 0.4062, 0.5, 0.4062, 0.5, 0.4062, 1.0, 0.375, 1.0, 0.375, 0.5, 0.375, 0.5, 0.375, 1.0, 0.3438, 1.0, 0.3438, 0.5, 0.3438, 0.5, 0.3438, 1.0, 0.3125, 1.0, 0.3125, 0.5, 0.3125, 0.5, 0.3125, 1.0, 0.2812, 1.0, 0.2812, 0.5, 0.2812, 0.5, 0.2812, 1.0, 0.25, 1.0, 0.25, 0.5, 0.25, 0.5, 0.25, 1.0, 0.2188, 1.0, 0.2188, 0.5, 0.2188, 0.5, 0.2188, 1.0, 0.1875, 1.0, 0.1875, 0.5, 0.1875, 0.5, 0.1875, 1.0, 0.1562, 1.0, 0.1562, 0.5, 0.1562, 0.5, 0.1562, 1.0, 0.125, 1.0, 0.125, 0.5, 0.125, 0.5, 0.125, 1.0, 0.09375, 1.0, 0.09375, 0.5, 0.09375, 0.5, 0.09375, 1.0, 0.0625, 1.0, 0.0625, 0.5, 0.2022, 0.957, 0.1499, 0.9167, 0.199, 0.8867, 0.2177, 0.9069, 0.0625, 0.5, 0.0625, 1.0, 0.03125, 1.0, 0.03125, 0.5, 0.03125, 0.5, 0.03125, 1.0, 0.0, 1.0, 0.0, 0.5, 0.75, 0.49, 0.7968, 0.4854, 0.8418, 0.4717, 0.8833, 0.4496, 0.9197, 0.4197, 0.9496, 0.3833, 0.9717, 0.3418, 0.9854, 0.2968, 0.99, 0.25, 0.9854, 0.2032, 0.9717, 0.1582, 0.9496, 0.1167, 0.9197, 0.08029, 0.8833, 0.05045, 0.8418, 0.02827, 0.7968, 0.01461, 0.75, 0.01, 0.7032, 0.01461, 0.6582, 0.02827, 0.6167, 0.05045, 0.5803, 0.08029, 0.5504, 0.1167, 0.5283, 0.1582, 0.5146, 0.2032, 0.51, 0.25, 0.5146, 0.2968, 0.5283, 0.3418, 0.5504, 0.3833, 0.5803, 0.4197, 0.6167, 0.4496, 0.6582, 0.4717, 0.7032, 0.4854, 0.1111, 0.7363, 0.05971, 0.6375, 0.08686, 0.6451, 0.1181, 0.7271, 0.7949, 0.8277, 0.7676, 0.8904, 0.7079, 0.835, 0.6707, 0.7884, 0.5488, 0.1164, 0.6562, 0.1641, 0.5161, 0.3417, 0.4909, 0.2536, 0.01163, 0.6973, 0.006537, 0.6266, 0.05971, 0.6375, 0.1111, 0.7363, 0.5241, 0.9634, 0.4321, 0.976, 0.4451, 0.9472, 0.5128, 0.9478, 0.7949, 0.3735, 0.7517, 0.4515, 0.6811, 0.4513, 0.7111, 0.3782, 0.05029, 0.3092, 0.09904, 0.2128, 0.183, 0.2098, 0.1357, 0.334, 0.2656, 0.9963, 0.2022, 0.957, 0.2177, 0.9069, 0.2525, 0.9371, 0.7035, 0.7071, 0.7949, 0.8277, 0.6707, 0.7884, 0.6542, 0.7363, 0.3733, 8.915e-05, 0.5488, 0.1164, 0.4909, 0.2536, 0.3596, 0.08028, 0.005831, 0.7907, 0.01163, 0.6973, 0.1111, 0.7363, 0.172, 0.8371, 0.6439, 0.9317, 0.5241, 0.9634, 0.5128, 0.9478, 0.5833, 0.8861, 0.7846, 0.305, 0.7949, 0.3735, 0.7111, 0.3782, 0.7483, 0.3163, 0.03096, 0.3896, 0.05029, 0.3092, 0.1357, 0.334, 0.09902, 0.3963, 0.3472, 0.9999, 0.2656, 0.9963, 0.2525, 0.9371, 0.3602, 0.9494, 0.7368, 0.609, 0.7035, 0.7071, 0.6542, 0.7363, 0.7004, 0.6308, 0.2609, 0.0054, 0.3733, 8.915e-05, 0.3596, 0.08028, 0.3112, 0.06936, 0.0575, 0.8631, 0.005831, 0.7907, 0.172, 0.8371, 0.1804, 0.8552, 0.7129, 0.9133, 0.6439, 0.9317, 0.5833, 0.8861, 0.6386, 0.8409, 0.7285, 0.2389, 0.7846, 0.305, 0.7483, 0.3163, 0.6782, 0.2749, 0.0009965, 0.4765, 0.03096, 0.3896, 0.09902, 0.3963, 0.07536, 0.474, 0.3857, 0.9941, 0.3472, 0.9999, 0.3602, 0.9494, 0.3898, 0.9478, 0.7259, 0.5498, 0.7368, 0.609, 0.7004, 0.6308, 0.681, 0.5445, 0.1712, 0.1007, 0.2609, 0.0054, 0.3112, 0.06936, 0.2267, 0.1476, 0.1499, 0.9167, 0.0575, 0.8631, 0.1804, 0.8552, 0.199, 0.8867, 0.7676, 0.8904, 0.7129, 0.9133, 0.6386, 0.8409, 0.7079, 0.835, 0.6562, 0.1641, 0.7285, 0.2389, 0.6782, 0.2749, 0.5161, 0.3417, 0.006537, 0.6266, 8.915e-05, 0.5535, 0.04983, 0.5523, 0.05971, 0.6375, 8.915e-05, 0.5535, 0.0009965, 0.4765, 0.07536, 0.474, 0.04983, 0.5523, 0.4321, 0.976, 0.3857, 0.9941, 0.3898, 0.9478, 0.4451, 0.9472, 0.7517, 0.4515, 0.7259, 0.5498, 0.681, 0.5445, 0.6811, 0.4513, 0.09904, 0.2128, 0.1712, 0.1007, 0.2267, 0.1476, 0.183, 0.2098, 0.2517, 0.8376, 0.2301, 0.8105, 0.2386, 0.8052, 0.2516, 0.8251, 0.1357, 0.334, 0.183, 0.2098, 0.1976, 0.2373, 0.1453, 0.3398, 0.6542, 0.7363, 0.6707, 0.7884, 0.6253, 0.7916, 0.6487, 0.7522, 0.172, 0.8371, 0.1111, 0.7363, 0.1181, 0.7271, 0.1674, 0.8148, 0.09902, 0.3963, 0.1357, 0.334, 0.1453, 0.3398, 0.1095, 0.3996, 0.7004, 0.6308, 0.6542, 0.7363, 0.6487, 0.7522, 0.6716, 0.6712, 0.2251, 0.8296, 0.2146, 0.8094, 0.2045, 0.7867, 0.2301, 0.8105, 0.07536, 0.474, 0.09902, 0.3963, 0.1095, 0.3996, 0.08535, 0.4784, 0.681, 0.5445, 0.7004, 0.6308, 0.6716, 0.6712, 0.6608, 0.5517, 0.2546, 0.8615, 0.2251, 0.8296, 0.2301, 0.8105, 0.2517, 0.8376, 0.04983, 0.5523, 0.07536, 0.474, 0.08535, 0.4784, 0.06175, 0.5543, 0.6811, 0.4513, 0.681, 0.5445, 0.6608, 0.5517, 0.6398, 0.4444, 0.2177, 0.9069, 0.199, 0.8867, 0.2, 0.8674, 0.2222, 0.8886, 0.7111, 0.3782, 0.6811, 0.4513, 0.6398, 0.4444, 0.5523, 0.3934, 0.2525, 0.9371, 0.2177, 0.9069, 0.2222, 0.8886, 0.2683, 0.9128, 0.7483, 0.3163, 0.7111, 0.3782, 0.5523, 0.3934, 0.5255, 0.385, 0.3602, 0.9494, 0.2525, 0.9371, 0.2683, 0.9128, 0.3593, 0.9303, 0.6782, 0.2749, 0.7483, 0.3163, 0.5255, 0.385, 0.5265, 0.3804, 0.3898, 0.9478, 0.3602, 0.9494, 0.3593, 0.9303, 0.3949, 0.938, 0.5161, 0.3417, 0.6782, 0.2749, 0.5265, 0.3804, 0.5085, 0.3536, 0.4451, 0.9472, 0.3898, 0.9478, 0.3949, 0.938, 0.4577, 0.9323, 0.4909, 0.2536, 0.5161, 0.3417, 0.5085, 0.3536, 0.4907, 0.3011, 0.5128, 0.9478, 0.4451, 0.9472, 0.4577, 0.9323, 0.5205, 0.8896, 0.3596, 0.08028, 0.4909, 0.2536, 0.4907, 0.3011, 0.3833, 0.1292, 0.5833, 0.8861, 0.5128, 0.9478, 0.5205, 0.8896, 0.5642, 0.8466, 0.3112, 0.06936, 0.3596, 0.08028, 0.3833, 0.1292, 0.3034, 0.1024, 0.6386, 0.8409, 0.5833, 0.8861, 0.5642, 0.8466, 0.6065, 0.8247, 0.2267, 0.1476, 0.3112, 0.06936, 0.3034, 0.1024, 0.2316, 0.1956, 0.7079, 0.835, 0.6386, 0.8409, 0.6065, 0.8247, 0.6262, 0.8076, 0.05971, 0.6375, 0.04983, 0.5523, 0.06175, 0.5543, 0.08686, 0.6451, 0.183, 0.2098, 0.2267, 0.1476, 0.2316, 0.1956, 0.1976, 0.2373, 0.6707, 0.7884, 0.7079, 0.835, 0.6262, 0.8076, 0.6253, 0.7916, 0.4362, 0.8954, 0.3367, 0.8736, 0.3092, 0.8489, 0.4194, 0.855, 0.06175, 0.5543, 0.08535, 0.4784, 0.1027, 0.4836, 0.09118, 0.5559, 0.6398, 0.4444, 0.6608, 0.5517, 0.5661, 0.531, 0.5441, 0.4378, 0.283, 0.8609, 0.2517, 0.8376, 0.2516, 0.8251, 0.279, 0.8503, 0.5523, 0.3934, 0.6398, 0.4444, 0.5441, 0.4378, 0.5171, 0.4159, 0.3392, 0.8888, 0.283, 0.8609, 0.279, 0.8503, 0.3367, 0.8736, 0.5255, 0.385, 0.5523, 0.3934, 0.5171, 0.4159, 0.5004, 0.3977, 0.3593, 0.9303, 0.2683, 0.9128, 0.2666, 0.9006, 0.3471, 0.9126, 0.5265, 0.3804, 0.5255, 0.385, 0.5004, 0.3977, 0.5148, 0.3856, 0.3949, 0.938, 0.3593, 0.9303, 0.3471, 0.9126, 0.4057, 0.9214, 0.5085, 0.3536, 0.5265, 0.3804, 0.5148, 0.3856, 0.5033, 0.3608, 0.4577, 0.9323, 0.3949, 0.938, 0.4057, 0.9214, 0.4565, 0.9059, 0.4907, 0.3011, 0.5085, 0.3536, 0.5033, 0.3608, 0.4881, 0.317, 0.5205, 0.8896, 0.4577, 0.9323, 0.4565, 0.9059, 0.4642, 0.8941, 0.3833, 0.1292, 0.4907, 0.3011, 0.4881, 0.317, 0.3823, 0.1479, 0.5642, 0.8466, 0.5205, 0.8896, 0.4642, 0.8941, 0.5087, 0.8626, 0.3034, 0.1024, 0.3833, 0.1292, 0.3823, 0.1479, 0.2917, 0.131, 0.6065, 0.8247, 0.5642, 0.8466, 0.5087, 0.8626, 0.5642, 0.8112, 0.2483, 0.1695, 0.2976, 0.04124, 0.2932, 0.07742, 0.2532, 0.1944, 0.6262, 0.8076, 0.6065, 0.8247, 0.5642, 0.8112, 0.5774, 0.801, 0.08686, 0.6451, 0.06175, 0.5543, 0.09118, 0.5559, 0.1065, 0.6368, 0.2062, 0.2108, 0.2483, 0.1695, 0.2532, 0.1944, 0.2407, 0.2536, 0.6253, 0.7916, 0.6262, 0.8076, 0.5774, 0.801, 0.5951, 0.7805, 0.1498, 0.7183, 0.1057, 0.6424, 0.1252, 0.6302, 0.1546, 0.6872, 0.1589, 0.32, 0.2062, 0.2108, 0.2407, 0.2536, 0.1793, 0.3303, 0.6487, 0.7522, 0.6253, 0.7916, 0.5951, 0.7805, 0.5962, 0.714, 0.2045, 0.7867, 0.1498, 0.7183, 0.1546, 0.6872, 0.1872, 0.7523, 0.1198, 0.3886, 0.1589, 0.32, 0.1793, 0.3303, 0.1354, 0.3945, 0.6716, 0.6712, 0.6487, 0.7522, 0.5962, 0.714, 0.5883, 0.6482, 0.2301, 0.8105, 0.2045, 0.7867, 0.1872, 0.7523, 0.2386, 0.8052, 0.09256, 0.4763, 0.1198, 0.3886, 0.1354, 0.3945, 0.1118, 0.4822, 0.6608, 0.5517, 0.6716, 0.6712, 0.5883, 0.6482, 0.5661, 0.531, 0.5447, 0.8658, 0.5181, 0.8723, 0.5083, 0.8578, 0.551, 0.8271, 0.6435, 0.2793, 0.6403, 0.3014, 0.6344, 0.3389, 0.6137, 0.3216, 0.5108, 0.9035, 0.4362, 0.8954, 0.4194, 0.855, 0.5059, 0.8817, 0.6123, 0.2515, 0.6435, 0.2793, 0.6137, 0.3216, 0.6012, 0.2795, 0.4565, 0.9059, 0.4057, 0.9214, 0.4015, 0.9062, 0.409, 0.9002, 0.5747, 0.216, 0.6123, 0.2515, 0.6012, 0.2795, 0.5867, 0.2538, 0.4642, 0.8941, 0.4565, 0.9059, 0.409, 0.9002, 0.4271, 0.8899, 0.4045, 0.06742, 0.5747, 0.216, 0.5867, 0.2538, 0.4134, 0.1082, 0.5087, 0.8626, 0.4642, 0.8941, 0.4271, 0.8899, 0.478, 0.8617, 0.2932, 0.07742, 0.4045, 0.06742, 0.4134, 0.1082, 0.3723, 0.2947, 0.711, 0.7883, 0.6492, 0.8489, 0.6127, 0.843, 0.6525, 0.7982, 0.2532, 0.1944, 0.2932, 0.07742, 0.3723, 0.2947, 0.361, 0.3146, 0.72, 0.7646, 0.711, 0.7883, 0.6525, 0.7982, 0.6814, 0.7576, 0.1252, 0.6302, 0.09719, 0.556, 0.1405, 0.5472, 0.1681, 0.6598, 0.2407, 0.2536, 0.2532, 0.1944, 0.361, 0.3146, 0.2863, 0.3103, 0.7446, 0.7273, 0.72, 0.7646, 0.6814, 0.7576, 0.7167, 0.6996, 0.1546, 0.6872, 0.1252, 0.6302, 0.1681, 0.6598, 0.1836, 0.6804, 0.1793, 0.3303, 0.2407, 0.2536, 0.2863, 0.3103, 0.2092, 0.3458, 0.7596, 0.6311, 0.7446, 0.7273, 0.7167, 0.6996, 0.7138, 0.5906, 0.1872, 0.7523, 0.1546, 0.6872, 0.1836, 0.6804, 0.2102, 0.7467, 0.1354, 0.3945, 0.1793, 0.3303, 0.2092, 0.3458, 0.1654, 0.4069, 0.7719, 0.5494, 0.7596, 0.6311, 0.7138, 0.5906, 0.7319, 0.5653, 0.2386, 0.8052, 0.1872, 0.7523, 0.2102, 0.7467, 0.2467, 0.7966, 0.1118, 0.4822, 0.1354, 0.3945, 0.1654, 0.4069, 0.1463, 0.4896, 0.7613, 0.422, 0.7719, 0.5494, 0.7319, 0.5653, 0.7225, 0.4464, 0.2516, 0.8251, 0.2386, 0.8052, 0.2467, 0.7966, 0.2551, 0.8137, 0.09719, 0.556, 0.1118, 0.4822, 0.1463, 0.4896, 0.1405, 0.5472, 0.7053, 0.3295, 0.7613, 0.422, 0.7225, 0.4464, 0.6757, 0.3763, 0.279, 0.8503, 0.2516, 0.8251, 0.2551, 0.8137, 0.2777, 0.8411, 0.6649, 0.3125, 0.7053, 0.3295, 0.6757, 0.3763, 0.6562, 0.3586, 0.3367, 0.8736, 0.279, 0.8503, 0.2777, 0.8411, 0.3092, 0.8489, 0.6403, 0.3014, 0.6649, 0.3125, 0.6562, 0.3586, 0.6344, 0.3389, 0.6652, 0.7262, 0.6278, 0.7816, 0.6301, 0.7433, 0.6511, 0.6961, 0.4134, 0.1082, 0.5867, 0.2538, 0.5415, 0.2708, 0.454, 0.2768, 0.6127, 0.843, 0.5447, 0.8658, 0.551, 0.8271, 0.5904, 0.8176, 0.3723, 0.2947, 0.4134, 0.1082, 0.454, 0.2768, 0.4368, 0.3208, 0.6525, 0.7982, 0.6127, 0.843, 0.5904, 0.8176, 0.6278, 0.7816, 0.361, 0.3146, 0.3723, 0.2947, 0.4368, 0.3208, 0.3687, 0.3332, 0.6814, 0.7576, 0.6525, 0.7982, 0.6278, 0.7816, 0.6652, 0.7262, 0.1681, 0.6598, 0.1405, 0.5472, 0.1774, 0.5413, 0.1933, 0.656, 0.2863, 0.3103, 0.361, 0.3146, 0.3687, 0.3332, 0.3073, 0.3369, 0.7167, 0.6996, 0.6814, 0.7576, 0.6652, 0.7262, 0.6814, 0.6587, 0.1836, 0.6804, 0.1681, 0.6598, 0.1933, 0.656, 0.2023, 0.6713, 0.2092, 0.3458, 0.2863, 0.3103, 0.3073, 0.3369, 0.238, 0.37, 0.7138, 0.5906, 0.7167, 0.6996, 0.6814, 0.6587, 0.6802, 0.5995, 0.2102, 0.7467, 0.1836, 0.6804, 0.2023, 0.6713, 0.2282, 0.7284, 0.1654, 0.4069, 0.2092, 0.3458, 0.238, 0.37, 0.1909, 0.4283, 0.7319, 0.5653, 0.7138, 0.5906, 0.6802, 0.5995, 0.6826, 0.5681, 0.2467, 0.7966, 0.2102, 0.7467, 0.2282, 0.7284, 0.2528, 0.7899, 0.1463, 0.4896, 0.1654, 0.4069, 0.1909, 0.4283, 0.1733, 0.4853, 0.7225, 0.4464, 0.7319, 0.5653, 0.6826, 0.5681, 0.6859, 0.4872, 0.2551, 0.8137, 0.2467, 0.7966, 0.2528, 0.7899, 0.2597, 0.8083, 0.1405, 0.5472, 0.1463, 0.4896, 0.1733, 0.4853, 0.1774, 0.5413, 0.6757, 0.3763, 0.7225, 0.4464, 0.6859, 0.4872, 0.656, 0.4374, 0.2777, 0.8411, 0.2551, 0.8137, 0.2597, 0.8083, 0.2798, 0.8346, 0.6562, 0.3586, 0.6757, 0.3763, 0.656, 0.4374, 0.6451, 0.4031, 0.3092, 0.8489, 0.2777, 0.8411, 0.2798, 0.8346, 0.3271, 0.8385, 0.6344, 0.3389, 0.6562, 0.3586, 0.6451, 0.4031, 0.6399, 0.392, 0.4194, 0.855, 0.3092, 0.8489, 0.3271, 0.8385, 0.4215, 0.8408, 0.6137, 0.3216, 0.6344, 0.3389, 0.6399, 0.392, 0.6208, 0.3754, 0.5059, 0.8817, 0.4194, 0.855, 0.4215, 0.8408, 0.4763, 0.8582, 0.6012, 0.2795, 0.6137, 0.3216, 0.6208, 0.3754, 0.5766, 0.3057, 0.5181, 0.8723, 0.5059, 0.8817, 0.4763, 0.8582, 0.5083, 0.8578, 0.5867, 0.2538, 0.6012, 0.2795, 0.5766, 0.3057, 0.5415, 0.2708, 0.6564, 0.5751, 0.6607, 0.6085, 0.6476, 0.6249, 0.6469, 0.5786, 0.1933, 0.656, 0.1774, 0.5413, 0.2099, 0.6063, 0.212, 0.6453, 0.3073, 0.3369, 0.3687, 0.3332, 0.3865, 0.3608, 0.3482, 0.3727, 0.6814, 0.6587, 0.6652, 0.7262, 0.6511, 0.6961, 0.6565, 0.6632, 0.2023, 0.6713, 0.1933, 0.656, 0.212, 0.6453, 0.2186, 0.6659, 0.238, 0.37, 0.3073, 0.3369, 0.3482, 0.3727, 0.2944, 0.4024, 0.6802, 0.5995, 0.6814, 0.6587, 0.6565, 0.6632, 0.6607, 0.6085, 0.2282, 0.7284, 0.2023, 0.6713, 0.2186, 0.6659, 0.2352, 0.6996, 0.1909, 0.4283, 0.238, 0.37, 0.2944, 0.4024, 0.2146, 0.4477, 0.6826, 0.5681, 0.6802, 0.5995, 0.6607, 0.6085, 0.6564, 0.5751, 0.2528, 0.7899, 0.2282, 0.7284, 0.2352, 0.6996, 0.2636, 0.7759, 0.1733, 0.4853, 0.1909, 0.4283, 0.2146, 0.4477, 0.193, 0.4939, 0.6859, 0.4872, 0.6826, 0.5681, 0.6564, 0.5751, 0.6566, 0.5188, 0.2597, 0.8083, 0.2528, 0.7899, 0.2636, 0.7759, 0.2686, 0.8015, 0.1774, 0.5413, 0.1733, 0.4853, 0.193, 0.4939, 0.2099, 0.6063, 0.656, 0.4374, 0.6859, 0.4872, 0.6566, 0.5188, 0.645, 0.4803, 0.2798, 0.8346, 0.2597, 0.8083, 0.2686, 0.8015, 0.2823, 0.8243, 0.6451, 0.4031, 0.656, 0.4374, 0.645, 0.4803, 0.6395, 0.4462, 0.3271, 0.8385, 0.2798, 0.8346, 0.2823, 0.8243, 0.3475, 0.8215, 0.6399, 0.392, 0.6451, 0.4031, 0.6395, 0.4462, 0.6293, 0.4162, 0.4215, 0.8408, 0.3271, 0.8385, 0.3475, 0.8215, 0.4234, 0.8309, 0.6208, 0.3754, 0.6399, 0.392, 0.6293, 0.4162, 0.6205, 0.3852, 0.4763, 0.8582, 0.4215, 0.8408, 0.4234, 0.8309, 0.4687, 0.8426, 0.5766, 0.3057, 0.6208, 0.3754, 0.6205, 0.3852, 0.5631, 0.3267, 0.5083, 0.8578, 0.4763, 0.8582, 0.4687, 0.8426, 0.5073, 0.8445, 0.5415, 0.2708, 0.5766, 0.3057, 0.5631, 0.3267, 0.535, 0.3255, 0.551, 0.8271, 0.5083, 0.8578, 0.5073, 0.8445, 0.5293, 0.7895, 0.454, 0.2768, 0.5415, 0.2708, 0.535, 0.3255, 0.4631, 0.3121, 0.5904, 0.8176, 0.551, 0.8271, 0.5293, 0.7895, 0.5582, 0.7787, 0.4368, 0.3208, 0.454, 0.2768, 0.4631, 0.3121, 0.4267, 0.3472, 0.6278, 0.7816, 0.5904, 0.8176, 0.5582, 0.7787, 0.6301, 0.7433, 0.3687, 0.3332, 0.4368, 0.3208, 0.4267, 0.3472, 0.3865, 0.3608, 0.6319, 0.4739, 0.635, 0.5018, 0.6096, 0.4989, 0.5993, 0.4751, 0.2636, 0.7759, 0.2352, 0.6996, 0.2381, 0.6884, 0.2775, 0.7497, 0.193, 0.4939, 0.2146, 0.4477, 0.2688, 0.4704, 0.2182, 0.5065, 0.6566, 0.5188, 0.6564, 0.5751, 0.6469, 0.5786, 0.6428, 0.5278, 0.2686, 0.8015, 0.2636, 0.7759, 0.2775, 0.7497, 0.3125, 0.7797, 0.2099, 0.6063, 0.193, 0.4939, 0.2182, 0.5065, 0.2214, 0.6214, 0.645, 0.4803, 0.6566, 0.5188, 0.6428, 0.5278, 0.635, 0.5018, 0.2823, 0.8243, 0.2686, 0.8015, 0.3125, 0.7797, 0.2888, 0.8173, 0.6395, 0.4462, 0.645, 0.4803, 0.635, 0.5018, 0.6319, 0.4739, 0.3475, 0.8215, 0.2823, 0.8243, 0.2888, 0.8173, 0.3681, 0.8026, 0.6293, 0.4162, 0.6395, 0.4462, 0.6319, 0.4739, 0.6286, 0.4402, 0.4234, 0.8309, 0.3475, 0.8215, 0.3681, 0.8026, 0.4229, 0.8218, 0.6205, 0.3852, 0.6293, 0.4162, 0.6286, 0.4402, 0.6114, 0.3868, 0.4687, 0.8426, 0.4234, 0.8309, 0.4229, 0.8218, 0.481, 0.8397, 0.5631, 0.3267, 0.6205, 0.3852, 0.6114, 0.3868, 0.5749, 0.3662, 0.5073, 0.8445, 0.4687, 0.8426, 0.481, 0.8397, 0.5068, 0.8006, 0.535, 0.3255, 0.5631, 0.3267, 0.5749, 0.3662, 0.5181, 0.3297, 0.5293, 0.7895, 0.5073, 0.8445, 0.5068, 0.8006, 0.5187, 0.7656, 0.4631, 0.3121, 0.535, 0.3255, 0.5181, 0.3297, 0.4553, 0.3623, 0.5582, 0.7787, 0.5293, 0.7895, 0.5187, 0.7656, 0.5605, 0.7432, 0.4267, 0.3472, 0.4631, 0.3121, 0.4553, 0.3623, 0.4258, 0.3746, 0.6301, 0.7433, 0.5582, 0.7787, 0.5605, 0.7432, 0.6173, 0.7188, 0.3865, 0.3608, 0.4267, 0.3472, 0.4258, 0.3746, 0.3969, 0.3863, 0.6511, 0.6961, 0.6301, 0.7433, 0.6173, 0.7188, 0.6299, 0.694, 0.212, 0.6453, 0.2099, 0.6063, 0.2214, 0.6214, 0.2202, 0.6418, 0.3482, 0.3727, 0.3865, 0.3608, 0.3969, 0.3863, 0.3606, 0.4055, 0.6565, 0.6632, 0.6511, 0.6961, 0.6299, 0.694, 0.6322, 0.6585, 0.2186, 0.6659, 0.212, 0.6453, 0.2202, 0.6418, 0.2256, 0.659, 0.2944, 0.4024, 0.3482, 0.3727, 0.3606, 0.4055, 0.3147, 0.43, 0.6607, 0.6085, 0.6565, 0.6632, 0.6322, 0.6585, 0.6476, 0.6249, 0.2352, 0.6996, 0.2186, 0.6659, 0.2256, 0.659, 0.2381, 0.6884, 0.2146, 0.4477, 0.2944, 0.4024, 0.3147, 0.43, 0.2688, 0.4704, 0.5305, 0.3909, 0.561, 0.4186, 0.5372, 0.4311, 0.5048, 0.4185, 0.3681, 0.8026, 0.2888, 0.8173, 0.3738, 0.7267, 0.3993, 0.7395, 0.6286, 0.4402, 0.6319, 0.4739, 0.5993, 0.4751, 0.5874, 0.4523, 0.4229, 0.8218, 0.3681, 0.8026, 0.3993, 0.7395, 0.4485, 0.7702, 0.6114, 0.3868, 0.6286, 0.4402, 0.5874, 0.4523, 0.561, 0.4186, 0.481, 0.8397, 0.4229, 0.8218, 0.4485, 0.7702, 0.4826, 0.7759, 0.5749, 0.3662, 0.6114, 0.3868, 0.561, 0.4186, 0.5305, 0.3909, 0.5068, 0.8006, 0.481, 0.8397, 0.4826, 0.7759, 0.5045, 0.765, 0.5181, 0.3297, 0.5749, 0.3662, 0.5305, 0.3909, 0.4851, 0.3883, 0.5187, 0.7656, 0.5068, 0.8006, 0.5045, 0.765, 0.5223, 0.7501, 0.4553, 0.3623, 0.5181, 0.3297, 0.4851, 0.3883, 0.4531, 0.3894, 0.5605, 0.7432, 0.5187, 0.7656, 0.5223, 0.7501, 0.562, 0.7219, 0.4258, 0.3746, 0.4553, 0.3623, 0.4531, 0.3894, 0.428, 0.3935, 0.6173, 0.7188, 0.5605, 0.7432, 0.562, 0.7219, 0.5728, 0.7121, 0.3969, 0.3863, 0.4258, 0.3746, 0.428, 0.3935, 0.3967, 0.404, 0.6299, 0.694, 0.6173, 0.7188, 0.5728, 0.7121, 0.5958, 0.6841, 0.2202, 0.6418, 0.2214, 0.6214, 0.2392, 0.572, 0.2456, 0.6031, 0.3606, 0.4055, 0.3969, 0.3863, 0.3967, 0.404, 0.362, 0.4244, 0.6322, 0.6585, 0.6299, 0.694, 0.5958, 0.6841, 0.6097, 0.6531, 0.2256, 0.659, 0.2202, 0.6418, 0.2456, 0.6031, 0.2587, 0.6249, 0.3147, 0.43, 0.3606, 0.4055, 0.362, 0.4244, 0.3212, 0.4452, 0.6476, 0.6249, 0.6322, 0.6585, 0.6097, 0.6531, 0.6225, 0.6226, 0.2381, 0.6884, 0.2256, 0.659, 0.2587, 0.6249, 0.2979, 0.6548, 0.2688, 0.4704, 0.3147, 0.43, 0.3212, 0.4452, 0.2769, 0.4789, 0.6469, 0.5786, 0.6476, 0.6249, 0.6225, 0.6226, 0.6272, 0.5849, 0.2775, 0.7497, 0.2381, 0.6884, 0.2979, 0.6548, 0.3326, 0.6771, 0.2182, 0.5065, 0.2688, 0.4704, 0.2769, 0.4789, 0.2392, 0.5175, 0.6428, 0.5278, 0.6469, 0.5786, 0.6272, 0.5849, 0.6221, 0.5384, 0.3125, 0.7797, 0.2775, 0.7497, 0.3326, 0.6771, 0.3557, 0.7059, 0.2214, 0.6214, 0.2182, 0.5065, 0.2392, 0.5175, 0.2392, 0.572, 0.635, 0.5018, 0.6428, 0.5278, 0.6221, 0.5384, 0.6096, 0.4989, 0.2888, 0.8173, 0.3125, 0.7797, 0.3557, 0.7059, 0.3738, 0.7267, 0.4267, 0.4067, 0.4521, 0.4042, 0.4499, 0.4158, 0.4256, 0.4178, 0.5045, 0.765, 0.4826, 0.7759, 0.4834, 0.7376, 0.5114, 0.7405, 0.4851, 0.3883, 0.5305, 0.3909, 0.5048, 0.4185, 0.4773, 0.4061, 0.5223, 0.7501, 0.5045, 0.765, 0.5114, 0.7405, 0.5467, 0.7241, 0.4531, 0.3894, 0.4851, 0.3883, 0.4773, 0.4061, 0.4521, 0.4042, 0.562, 0.7219, 0.5223, 0.7501, 0.5467, 0.7241, 0.5449, 0.713, 0.428, 0.3935, 0.4531, 0.3894, 0.4521, 0.4042, 0.4267, 0.4067, 0.5728, 0.7121, 0.562, 0.7219, 0.5449, 0.713, 0.5548, 0.6993, 0.3967, 0.404, 0.428, 0.3935, 0.4267, 0.4067, 0.3958, 0.4172, 0.5958, 0.6841, 0.5728, 0.7121, 0.5548, 0.6993, 0.574, 0.6734, 0.2456, 0.6031, 0.2392, 0.572, 0.2532, 0.5526, 0.2621, 0.5857, 0.362, 0.4244, 0.3967, 0.404, 0.3958, 0.4172, 0.3627, 0.4359, 0.6097, 0.6531, 0.5958, 0.6841, 0.574, 0.6734, 0.5889, 0.6446, 0.2587, 0.6249, 0.2456, 0.6031, 0.2621, 0.5857, 0.2834, 0.6115, 0.3212, 0.4452, 0.362, 0.4244, 0.3627, 0.4359, 0.3233, 0.4536, 0.6225, 0.6226, 0.6097, 0.6531, 0.5889, 0.6446, 0.5995, 0.6134, 0.2979, 0.6548, 0.2587, 0.6249, 0.2834, 0.6115, 0.3194, 0.6385, 0.2769, 0.4789, 0.3212, 0.4452, 0.3233, 0.4536, 0.2803, 0.4834, 0.6272, 0.5849, 0.6225, 0.6226, 0.5995, 0.6134, 0.6042, 0.5784, 0.3326, 0.6771, 0.2979, 0.6548, 0.3194, 0.6385, 0.3475, 0.6525, 0.2392, 0.5175, 0.2769, 0.4789, 0.2803, 0.4834, 0.2441, 0.5194, 0.6221, 0.5384, 0.6272, 0.5849, 0.6042, 0.5784, 0.6012, 0.5389, 0.3557, 0.7059, 0.3326, 0.6771, 0.3475, 0.6525, 0.3647, 0.6748, 0.2392, 0.572, 0.2392, 0.5175, 0.2441, 0.5194, 0.2532, 0.5526, 0.6096, 0.4989, 0.6221, 0.5384, 0.6012, 0.5389, 0.5916, 0.5012, 0.3738, 0.7267, 0.3557, 0.7059, 0.3647, 0.6748, 0.3854, 0.6956, 0.5993, 0.4751, 0.6096, 0.4989, 0.5916, 0.5012, 0.5794, 0.4749, 0.3993, 0.7395, 0.3738, 0.7267, 0.3854, 0.6956, 0.4153, 0.7119, 0.5874, 0.4523, 0.5993, 0.4751, 0.5794, 0.4749, 0.5613, 0.4519, 0.4485, 0.7702, 0.3993, 0.7395, 0.4153, 0.7119, 0.4538, 0.7352, 0.561, 0.4186, 0.5874, 0.4523, 0.5613, 0.4519, 0.5372, 0.4311, 0.4826, 0.7759, 0.4485, 0.7702, 0.4538, 0.7352, 0.4834, 0.7376, 0.2978, 0.6078, 0.2763, 0.5794, 0.2883, 0.58, 0.3082, 0.6068, 0.5548, 0.6993, 0.5449, 0.713, 0.5381, 0.7149, 0.539, 0.6827, 0.3958, 0.4172, 0.4267, 0.4067, 0.4256, 0.4178, 0.3951, 0.4268, 0.574, 0.6734, 0.5548, 0.6993, 0.539, 0.6827, 0.5566, 0.6633, 0.2621, 0.5857, 0.2532, 0.5526, 0.2629, 0.5486, 0.2763, 0.5794, 0.3627, 0.4359, 0.3958, 0.4172, 0.3951, 0.4268, 0.3623, 0.4431, 0.5889, 0.6446, 0.574, 0.6734, 0.5566, 0.6633, 0.5715, 0.6375, 0.2834, 0.6115, 0.2621, 0.5857, 0.2763, 0.5794, 0.2978, 0.6078, 0.3233, 0.4536, 0.3627, 0.4359, 0.3623, 0.4431, 0.3243, 0.4591, 0.5995, 0.6134, 0.5889, 0.6446, 0.5715, 0.6375, 0.5807, 0.6079, 0.3194, 0.6385, 0.2834, 0.6115, 0.2978, 0.6078, 0.3299, 0.6325, 0.2803, 0.4834, 0.3233, 0.4536, 0.3243, 0.4591, 0.2823, 0.4871, 0.6042, 0.5784, 0.5995, 0.6134, 0.5807, 0.6079, 0.5839, 0.576, 0.3475, 0.6525, 0.3194, 0.6385, 0.3299, 0.6325, 0.3537, 0.6439, 0.2441, 0.5194, 0.2803, 0.4834, 0.2823, 0.4871, 0.2525, 0.5219, 0.6012, 0.5389, 0.6042, 0.5784, 0.5839, 0.576, 0.5813, 0.5429, 0.3647, 0.6748, 0.3475, 0.6525, 0.3537, 0.6439, 0.3693, 0.654, 0.2532, 0.5526, 0.2441, 0.5194, 0.2525, 0.5219, 0.2629, 0.5486, 0.5916, 0.5012, 0.6012, 0.5389, 0.5813, 0.5429, 0.5742, 0.511, 0.3854, 0.6956, 0.3647, 0.6748, 0.3693, 0.654, 0.3921, 0.6728, 0.5794, 0.4749, 0.5916, 0.5012, 0.5742, 0.511, 0.5635, 0.4823, 0.4153, 0.7119, 0.3854, 0.6956, 0.3921, 0.6728, 0.419, 0.692, 0.5613, 0.4519, 0.5794, 0.4749, 0.5635, 0.4823, 0.5461, 0.4608, 0.4538, 0.7352, 0.4153, 0.7119, 0.419, 0.692, 0.4511, 0.7086, 0.5372, 0.4311, 0.5613, 0.4519, 0.5461, 0.4608, 0.5236, 0.4441, 0.4834, 0.7376, 0.4538, 0.7352, 0.4511, 0.7086, 0.4798, 0.7149, 0.5048, 0.4185, 0.5372, 0.4311, 0.5236, 0.4441, 0.496, 0.4277, 0.5114, 0.7405, 0.4834, 0.7376, 0.4798, 0.7149, 0.503, 0.7279, 0.4773, 0.4061, 0.5048, 0.4185, 0.496, 0.4277, 0.4714, 0.4194, 0.5467, 0.7241, 0.5114, 0.7405, 0.503, 0.7279, 0.5312, 0.7236, 0.4521, 0.4042, 0.4773, 0.4061, 0.4714, 0.4194, 0.4499, 0.4158, 0.5449, 0.713, 0.5467, 0.7241, 0.5312, 0.7236, 0.5381, 0.7149, 0.372, 0.6431, 0.3567, 0.6388, 0.3601, 0.6359, 0.3729, 0.6356, 0.3243, 0.4591, 0.3623, 0.4431, 0.3618, 0.4483, 0.3262, 0.4628, 0.5807, 0.6079, 0.5715, 0.6375, 0.5591, 0.6327, 0.5658, 0.6047, 0.3299, 0.6325, 0.2978, 0.6078, 0.3082, 0.6068, 0.3357, 0.6286, 0.2823, 0.4871, 0.3243, 0.4591, 0.3262, 0.4628, 0.286, 0.4894, 0.5839, 0.576, 0.5807, 0.6079, 0.5658, 0.6047, 0.5674, 0.5757, 0.3537, 0.6439, 0.3299, 0.6325, 0.3357, 0.6286, 0.3567, 0.6388, 0.2525, 0.5219, 0.2823, 0.4871, 0.286, 0.4894, 0.2646, 0.5224, 0.5813, 0.5429, 0.5839, 0.576, 0.5674, 0.5757, 0.5643, 0.5465, 0.3693, 0.654, 0.3537, 0.6439, 0.3567, 0.6388, 0.372, 0.6431, 0.2629, 0.5486, 0.2525, 0.5219, 0.2646, 0.5224, 0.2728, 0.5474, 0.5742, 0.511, 0.5813, 0.5429, 0.5643, 0.5465, 0.5572, 0.5182, 0.3921, 0.6728, 0.3693, 0.654, 0.372, 0.6431, 0.393, 0.658, 0.5635, 0.4823, 0.5742, 0.511, 0.5572, 0.5182, 0.5468, 0.4926, 0.419, 0.692, 0.3921, 0.6728, 0.393, 0.658, 0.4186, 0.6779, 0.5461, 0.4608, 0.5635, 0.4823, 0.5468, 0.4926, 0.5317, 0.4702, 0.4511, 0.7086, 0.419, 0.692, 0.4186, 0.6779, 0.4476, 0.6934, 0.5236, 0.4441, 0.5461, 0.4608, 0.5317, 0.4702, 0.5122, 0.454, 0.4798, 0.7149, 0.4511, 0.7086, 0.4476, 0.6934, 0.4759, 0.7027, 0.496, 0.4277, 0.5236, 0.4441, 0.5122, 0.454, 0.4907, 0.4416, 0.503, 0.7279, 0.4798, 0.7149, 0.4759, 0.7027, 0.4941, 0.7086, 0.4714, 0.4194, 0.496, 0.4277, 0.4907, 0.4416, 0.466, 0.429, 0.5312, 0.7236, 0.503, 0.7279, 0.4941, 0.7086, 0.5176, 0.7194, 0.4499, 0.4158, 0.4714, 0.4194, 0.466, 0.429, 0.4466, 0.4256, 0.5381, 0.7149, 0.5312, 0.7236, 0.5176, 0.7194, 0.531, 0.7056, 0.4256, 0.4178, 0.4499, 0.4158, 0.4466, 0.4256, 0.4247, 0.4272, 0.539, 0.6827, 0.5381, 0.7149, 0.531, 0.7056, 0.535, 0.6738, 0.3951, 0.4268, 0.4256, 0.4178, 0.4247, 0.4272, 0.395, 0.4338, 0.5566, 0.6633, 0.539, 0.6827, 0.535, 0.6738, 0.5476, 0.6576, 0.2763, 0.5794, 0.2629, 0.5486, 0.2728, 0.5474, 0.2883, 0.58, 0.3623, 0.4431, 0.3951, 0.4268, 0.395, 0.4338, 0.3618, 0.4483, 0.5715, 0.6375, 0.5566, 0.6633, 0.5476, 0.6576, 0.5591, 0.6327, 0.443, 0.6834, 0.4126, 0.6612, 0.3986, 0.6346, 0.4366, 0.6706, 0.2728, 0.5474, 0.2646, 0.5224, 0.2796, 0.5219, 0.2843, 0.5484, 0.5572, 0.5182, 0.5643, 0.5465, 0.5496, 0.5494, 0.5425, 0.5239, 0.393, 0.658, 0.372, 0.6431, 0.3729, 0.6356, 0.3872, 0.6405, 0.5468, 0.4926, 0.5572, 0.5182, 0.5425, 0.5239, 0.5325, 0.5007, 0.4186, 0.6779, 0.393, 0.658, 0.3872, 0.6405, 0.4126, 0.6612, 0.5317, 0.4702, 0.5468, 0.4926, 0.5325, 0.5007, 0.5189, 0.4803, 0.4476, 0.6934, 0.4186, 0.6779, 0.4126, 0.6612, 0.443, 0.6834, 0.5122, 0.454, 0.5317, 0.4702, 0.5189, 0.4803, 0.5018, 0.464, 0.4759, 0.7027, 0.4476, 0.6934, 0.443, 0.6834, 0.4709, 0.6954, 0.4907, 0.4416, 0.5122, 0.454, 0.5018, 0.464, 0.4832, 0.4518, 0.4941, 0.7086, 0.4759, 0.7027, 0.4709, 0.6954, 0.4849, 0.688, 0.466, 0.429, 0.4907, 0.4416, 0.4832, 0.4518, 0.4652, 0.4441, 0.5176, 0.7194, 0.4941, 0.7086, 0.4849, 0.688, 0.5214, 0.702, 0.4466, 0.4256, 0.466, 0.429, 0.4652, 0.4441, 0.4453, 0.4362, 0.531, 0.7056, 0.5176, 0.7194, 0.5214, 0.702, 0.5279, 0.6764, 0.4247, 0.4272, 0.4466, 0.4256, 0.4453, 0.4362, 0.4244, 0.4344, 0.535, 0.6738, 0.531, 0.7056, 0.5279, 0.6764, 0.5335, 0.6697, 0.395, 0.4338, 0.4247, 0.4272, 0.4244, 0.4344, 0.3968, 0.4391, 0.5476, 0.6576, 0.535, 0.6738, 0.5335, 0.6697, 0.5418, 0.6538, 0.2883, 0.58, 0.2728, 0.5474, 0.2843, 0.5484, 0.3018, 0.5855, 0.3618, 0.4483, 0.395, 0.4338, 0.3968, 0.4391, 0.3632, 0.4519, 0.5591, 0.6327, 0.5476, 0.6576, 0.5418, 0.6538, 0.5498, 0.6291, 0.3082, 0.6068, 0.2883, 0.58, 0.3018, 0.5855, 0.3221, 0.6123, 0.3262, 0.4628, 0.3618, 0.4483, 0.3632, 0.4519, 0.3301, 0.4651, 0.5658, 0.6047, 0.5591, 0.6327, 0.5498, 0.6291, 0.5539, 0.6026, 0.3357, 0.6286, 0.3082, 0.6068, 0.3221, 0.6123, 0.3437, 0.6289, 0.286, 0.4894, 0.3262, 0.4628, 0.3301, 0.4651, 0.2928, 0.491, 0.5674, 0.5757, 0.5658, 0.6047, 0.5539, 0.6026, 0.5536, 0.576, 0.3567, 0.6388, 0.3357, 0.6286, 0.3437, 0.6289, 0.3601, 0.6359, 0.2646, 0.5224, 0.286, 0.4894, 0.2928, 0.491, 0.2796, 0.5219, 0.5643, 0.5465, 0.5674, 0.5757, 0.5536, 0.576, 0.5496, 0.5494, 0.5215, 0.6791, 0.4869, 0.6815, 0.4938, 0.6778, 0.514, 0.6747, 0.5018, 0.464, 0.5189, 0.4803, 0.5083, 0.4887, 0.4934, 0.4736, 0.4709, 0.6954, 0.443, 0.6834, 0.4366, 0.6706, 0.4698, 0.6903, 0.4832, 0.4518, 0.5018, 0.464, 0.4934, 0.4736, 0.4768, 0.4619, 0.4849, 0.688, 0.4709, 0.6954, 0.4698, 0.6903, 0.4869, 0.6815, 0.4652, 0.4441, 0.4832, 0.4518, 0.4768, 0.4619, 0.4611, 0.4536, 0.5214, 0.702, 0.4849, 0.688, 0.4869, 0.6815, 0.5215, 0.6791, 0.4453, 0.4362, 0.4652, 0.4441, 0.4611, 0.4536, 0.4455, 0.4482, 0.5279, 0.6764, 0.5214, 0.702, 0.5215, 0.6791, 0.529, 0.6725, 0.4244, 0.4344, 0.4453, 0.4362, 0.4455, 0.4482, 0.4266, 0.4444, 0.5335, 0.6697, 0.5279, 0.6764, 0.529, 0.6725, 0.5317, 0.6678, 0.3968, 0.4391, 0.4244, 0.4344, 0.4266, 0.4444, 0.4009, 0.4444, 0.5418, 0.6538, 0.5335, 0.6697, 0.5317, 0.6678, 0.5366, 0.6496, 0.3018, 0.5855, 0.2843, 0.5484, 0.2987, 0.5519, 0.3153, 0.5905, 0.3632, 0.4519, 0.3968, 0.4391, 0.4009, 0.4444, 0.3689, 0.4541, 0.5498, 0.6291, 0.5418, 0.6538, 0.5366, 0.6496, 0.5419, 0.6252, 0.3221, 0.6123, 0.3018, 0.5855, 0.3153, 0.5905, 0.3362, 0.6167, 0.3301, 0.4651, 0.3632, 0.4519, 0.3689, 0.4541, 0.3379, 0.4662, 0.5539, 0.6026, 0.5498, 0.6291, 0.5419, 0.6252, 0.5437, 0.6006, 0.3437, 0.6289, 0.3221, 0.6123, 0.3362, 0.6167, 0.3538, 0.6296, 0.2928, 0.491, 0.3301, 0.4651, 0.3379, 0.4662, 0.3053, 0.4906, 0.5536, 0.576, 0.5539, 0.6026, 0.5437, 0.6006, 0.5416, 0.5763, 0.3601, 0.6359, 0.3437, 0.6289, 0.3538, 0.6296, 0.3652, 0.6313, 0.2796, 0.5219, 0.2928, 0.491, 0.3053, 0.4906, 0.2941, 0.5205, 0.5496, 0.5494, 0.5536, 0.576, 0.5416, 0.5763, 0.5365, 0.5515, 0.3729, 0.6356, 0.3601, 0.6359, 0.3652, 0.6313, 0.3734, 0.6271, 0.2843, 0.5484, 0.2796, 0.5219, 0.2941, 0.5205, 0.2987, 0.5519, 0.5425, 0.5239, 0.5496, 0.5494, 0.5365, 0.5515, 0.5296, 0.5282, 0.3872, 0.6405, 0.3729, 0.6356, 0.3734, 0.6271, 0.3811, 0.6228, 0.5325, 0.5007, 0.5425, 0.5239, 0.5296, 0.5282, 0.5205, 0.5072, 0.4126, 0.6612, 0.3872, 0.6405, 0.3811, 0.6228, 0.3986, 0.6346, 0.5189, 0.4803, 0.5325, 0.5007, 0.5205, 0.5072, 0.5083, 0.4887, 0.5283, 0.6422, 0.5246, 0.6611, 0.5143, 0.6501, 0.5228, 0.6324, 0.4455, 0.4482, 0.4611, 0.4536, 0.4589, 0.4635, 0.4451, 0.4572, 0.529, 0.6725, 0.5215, 0.6791, 0.514, 0.6747, 0.5232, 0.6699, 0.4266, 0.4444, 0.4455, 0.4482, 0.4451, 0.4572, 0.4295, 0.4533, 0.5317, 0.6678, 0.529, 0.6725, 0.5232, 0.6699, 0.5246, 0.6611, 0.4009, 0.4444, 0.4266, 0.4444, 0.4295, 0.4533, 0.4067, 0.4525, 0.5366, 0.6496, 0.5317, 0.6678, 0.5246, 0.6611, 0.5283, 0.6422, 0.3153, 0.5905, 0.2987, 0.5519, 0.3153, 0.5543, 0.3336, 0.5948, 0.3689, 0.4541, 0.4009, 0.4444, 0.4067, 0.4525, 0.3756, 0.4572, 0.5419, 0.6252, 0.5366, 0.6496, 0.5283, 0.6422, 0.5343, 0.6196, 0.3362, 0.6167, 0.3153, 0.5905, 0.3336, 0.5948, 0.3474, 0.6158, 0.3379, 0.4662, 0.3689, 0.4541, 0.3756, 0.4572, 0.3474, 0.467, 0.5437, 0.6006, 0.5419, 0.6252, 0.5343, 0.6196, 0.5344, 0.5978, 0.3538, 0.6296, 0.3362, 0.6167, 0.3474, 0.6158, 0.3609, 0.6238, 0.3053, 0.4906, 0.3379, 0.4662, 0.3474, 0.467, 0.3217, 0.4901, 0.5416, 0.5763, 0.5437, 0.6006, 0.5344, 0.5978, 0.5304, 0.5763, 0.3652, 0.6313, 0.3538, 0.6296, 0.3609, 0.6238, 0.3696, 0.6223, 0.2941, 0.5205, 0.3053, 0.4906, 0.3217, 0.4901, 0.3105, 0.5224, 0.5365, 0.5515, 0.5416, 0.5763, 0.5304, 0.5763, 0.5242, 0.5529, 0.3734, 0.6271, 0.3652, 0.6313, 0.3696, 0.6223, 0.3746, 0.6117, 0.2987, 0.5519, 0.2941, 0.5205, 0.3105, 0.5224, 0.3153, 0.5543, 0.5296, 0.5282, 0.5365, 0.5515, 0.5242, 0.5529, 0.518, 0.5315, 0.3811, 0.6228, 0.3734, 0.6271, 0.3746, 0.6117, 0.3804, 0.605, 0.5205, 0.5072, 0.5296, 0.5282, 0.518, 0.5315, 0.5101, 0.5127, 0.3986, 0.6346, 0.3811, 0.6228, 0.3804, 0.605, 0.3916, 0.6169, 0.5083, 0.4887, 0.5205, 0.5072, 0.5101, 0.5127, 0.4995, 0.4962, 0.4366, 0.6706, 0.3986, 0.6346, 0.3916, 0.6169, 0.4326, 0.6585, 0.4934, 0.4736, 0.5083, 0.4887, 0.4995, 0.4962, 0.4867, 0.4827, 0.4698, 0.6903, 0.4366, 0.6706, 0.4326, 0.6585, 0.4728, 0.6839, 0.4768, 0.4619, 0.4934, 0.4736, 0.4867, 0.4827, 0.473, 0.4722, 0.4869, 0.6815, 0.4698, 0.6903, 0.4728, 0.6839, 0.4938, 0.6778, 0.4611, 0.4536, 0.4768, 0.4619, 0.473, 0.4722, 0.4589, 0.4635, 0.5194, 0.5762, 0.5253, 0.5939, 0.5154, 0.5889, 0.5088, 0.5755, 0.3336, 0.5948, 0.3153, 0.5543, 0.3384, 0.5598, 0.3472, 0.5943, 0.3756, 0.4572, 0.4067, 0.4525, 0.4162, 0.4605, 0.3889, 0.4618, 0.5343, 0.6196, 0.5283, 0.6422, 0.5228, 0.6324, 0.5272, 0.6124, 0.3474, 0.6158, 0.3336, 0.5948, 0.3472, 0.5943, 0.3567, 0.6108, 0.3474, 0.467, 0.3756, 0.4572, 0.3889, 0.4618, 0.3598, 0.467, 0.5344, 0.5978, 0.5343, 0.6196, 0.5272, 0.6124, 0.5253, 0.5939, 0.3609, 0.6238, 0.3474, 0.6158, 0.3567, 0.6108, 0.3644, 0.6133, 0.3217, 0.4901, 0.3474, 0.467, 0.3598, 0.467, 0.342, 0.4978, 0.5304, 0.5763, 0.5344, 0.5978, 0.5253, 0.5939, 0.5194, 0.5762, 0.3696, 0.6223, 0.3609, 0.6238, 0.3644, 0.6133, 0.3737, 0.6087, 0.3105, 0.5224, 0.3217, 0.4901, 0.342, 0.4978, 0.3341, 0.5293, 0.5242, 0.5529, 0.5304, 0.5763, 0.5194, 0.5762, 0.513, 0.5544, 0.3746, 0.6117, 0.3696, 0.6223, 0.3737, 0.6087, 0.3831, 0.5984, 0.3153, 0.5543, 0.3105, 0.5224, 0.3341, 0.5293, 0.3384, 0.5598, 0.518, 0.5315, 0.5242, 0.5529, 0.513, 0.5544, 0.5077, 0.5348, 0.3804, 0.605, 0.3746, 0.6117, 0.3831, 0.5984, 0.3915, 0.5968, 0.5101, 0.5127, 0.518, 0.5315, 0.5077, 0.5348, 0.5011, 0.518, 0.3916, 0.6169, 0.3804, 0.605, 0.3915, 0.5968, 0.402, 0.6159, 0.4995, 0.4962, 0.5101, 0.5127, 0.5011, 0.518, 0.492, 0.5036, 0.4326, 0.6585, 0.3916, 0.6169, 0.402, 0.6159, 0.4288, 0.646, 0.4867, 0.4827, 0.4995, 0.4962, 0.492, 0.5036, 0.4811, 0.4919, 0.4728, 0.6839, 0.4326, 0.6585, 0.4288, 0.646, 0.463, 0.6744, 0.473, 0.4722, 0.4867, 0.4827, 0.4811, 0.4919, 0.4697, 0.4828, 0.4938, 0.6778, 0.4728, 0.6839, 0.463, 0.6744, 0.4892, 0.6729, 0.4589, 0.4635, 0.473, 0.4722, 0.4697, 0.4828, 0.4588, 0.4757, 0.514, 0.6747, 0.4938, 0.6778, 0.4892, 0.6729, 0.5062, 0.6686, 0.4451, 0.4572, 0.4589, 0.4635, 0.4588, 0.4757, 0.4482, 0.47, 0.5232, 0.6699, 0.514, 0.6747, 0.5062, 0.6686, 0.5104, 0.6585, 0.4295, 0.4533, 0.4451, 0.4572, 0.4482, 0.47, 0.4348, 0.4641, 0.5246, 0.6611, 0.5232, 0.6699, 0.5104, 0.6585, 0.5143, 0.6501, 0.4067, 0.4525, 0.4295, 0.4533, 0.4348, 0.4641, 0.4162, 0.4605, 0.4927, 0.524, 0.4996, 0.5396, 0.4921, 0.547, 0.4825, 0.532, 0.3737, 0.6087, 0.3644, 0.6133, 0.3749, 0.5997, 0.3836, 0.5973, 0.3341, 0.5293, 0.342, 0.4978, 0.3708, 0.519, 0.3657, 0.5432, 0.513, 0.5544, 0.5194, 0.5762, 0.5088, 0.5755, 0.5062, 0.5596, 0.3831, 0.5984, 0.3737, 0.6087, 0.3836, 0.5973, 0.3939, 0.5952, 0.3384, 0.5598, 0.3341, 0.5293, 0.3657, 0.5432, 0.3656, 0.5698, 0.5077, 0.5348, 0.513, 0.5544, 0.5062, 0.5596, 0.4996, 0.5396, 0.3915, 0.5968, 0.3831, 0.5984, 0.3939, 0.5952, 0.3992, 0.5974, 0.5011, 0.518, 0.5077, 0.5348, 0.4996, 0.5396, 0.4927, 0.524, 0.402, 0.6159, 0.3915, 0.5968, 0.3992, 0.5974, 0.4007, 0.6024, 0.492, 0.5036, 0.5011, 0.518, 0.4927, 0.524, 0.4845, 0.512, 0.4288, 0.646, 0.402, 0.6159, 0.4007, 0.6024, 0.4193, 0.6247, 0.4811, 0.4919, 0.492, 0.5036, 0.4845, 0.512, 0.4757, 0.5026, 0.463, 0.6744, 0.4288, 0.646, 0.4193, 0.6247, 0.4416, 0.6511, 0.4697, 0.4828, 0.4811, 0.4919, 0.4757, 0.5026, 0.4669, 0.4954, 0.4892, 0.6729, 0.463, 0.6744, 0.4416, 0.6511, 0.4607, 0.6606, 0.4588, 0.4757, 0.4697, 0.4828, 0.4669, 0.4954, 0.4592, 0.4905, 0.5062, 0.6686, 0.4892, 0.6729, 0.4607, 0.6606, 0.4861, 0.6578, 0.4482, 0.47, 0.4588, 0.4757, 0.4592, 0.4905, 0.4532, 0.4883, 0.5104, 0.6585, 0.5062, 0.6686, 0.4861, 0.6578, 0.4981, 0.6467, 0.4348, 0.4641, 0.4482, 0.47, 0.4532, 0.4883, 0.4448, 0.486, 0.5143, 0.6501, 0.5104, 0.6585, 0.4981, 0.6467, 0.5098, 0.6453, 0.4162, 0.4605, 0.4348, 0.4641, 0.4448, 0.486, 0.4313, 0.4815, 0.5228, 0.6324, 0.5143, 0.6501, 0.5098, 0.6453, 0.5185, 0.623, 0.3472, 0.5943, 0.3384, 0.5598, 0.3656, 0.5698, 0.3641, 0.5923, 0.3889, 0.4618, 0.4162, 0.4605, 0.4313, 0.4815, 0.4131, 0.4771, 0.5272, 0.6124, 0.5228, 0.6324, 0.5185, 0.623, 0.519, 0.6047, 0.3567, 0.6108, 0.3472, 0.5943, 0.3641, 0.5923, 0.3711, 0.6009, 0.3598, 0.467, 0.3889, 0.4618, 0.4131, 0.4771, 0.3834, 0.4751, 0.5253, 0.5939, 0.5272, 0.6124, 0.519, 0.6047, 0.5154, 0.5889, 0.3644, 0.6133, 0.3567, 0.6108, 0.3711, 0.6009, 0.3749, 0.5997, 0.342, 0.4978, 0.3598, 0.467, 0.3834, 0.4751, 0.3708, 0.519, 0.4636, 0.5126, 0.4692, 0.5172, 0.4424, 0.5609, 0.4007, 0.6024, 0.3992, 0.5974, 0.4281, 0.6069, 0.438, 0.6195, 0.4845, 0.512, 0.4927, 0.524, 0.4825, 0.532, 0.4757, 0.5237, 0.4193, 0.6247, 0.4007, 0.6024, 0.438, 0.6195, 0.4414, 0.6259, 0.4757, 0.5026, 0.4845, 0.512, 0.4757, 0.5237, 0.4692, 0.5172, 0.4416, 0.6511, 0.4193, 0.6247, 0.4414, 0.6259, 0.4448, 0.6316, 0.4669, 0.4954, 0.4757, 0.5026, 0.4692, 0.5172, 0.4636, 0.5126, 0.4607, 0.6606, 0.4416, 0.6511, 0.4448, 0.6316, 0.4576, 0.6336, 0.4592, 0.4905, 0.4669, 0.4954, 0.4636, 0.5126, 0.4611, 0.511, 0.4861, 0.6578, 0.4607, 0.6606, 0.4576, 0.6336, 0.479, 0.6341, 0.4532, 0.4883, 0.4592, 0.4905, 0.4611, 0.511, 0.4532, 0.5164, 0.4981, 0.6467, 0.4861, 0.6578, 0.479, 0.6341, 0.4911, 0.63, 0.4448, 0.486, 0.4532, 0.4883, 0.4532, 0.5164, 0.4457, 0.5199, 0.5098, 0.6453, 0.4981, 0.6467, 0.4911, 0.63, 0.5022, 0.6324, 0.4313, 0.4815, 0.4448, 0.486, 0.4457, 0.5199, 0.4361, 0.5243, 0.5185, 0.623, 0.5098, 0.6453, 0.5022, 0.6324, 0.5071, 0.6169, 0.3641, 0.5923, 0.3656, 0.5698, 0.3836, 0.575, 0.3812, 0.5831, 0.4131, 0.4771, 0.4313, 0.4815, 0.4361, 0.5243, 0.4161, 0.545, 0.519, 0.6047, 0.5185, 0.623, 0.5071, 0.6169, 0.5036, 0.5982, 0.3711, 0.6009, 0.3641, 0.5923, 0.3812, 0.5831, 0.3968, 0.5865, 0.3834, 0.4751, 0.4131, 0.4771, 0.4161, 0.545, 0.4033, 0.5525, 0.5154, 0.5889, 0.519, 0.6047, 0.5036, 0.5982, 0.5008, 0.5838, 0.3749, 0.5997, 0.3711, 0.6009, 0.3968, 0.5865, 0.399, 0.586, 0.3708, 0.519, 0.3834, 0.4751, 0.4033, 0.5525, 0.3931, 0.5605, 0.5088, 0.5755, 0.5154, 0.5889, 0.5008, 0.5838, 0.5015, 0.5742, 0.3836, 0.5973, 0.3749, 0.5997, 0.399, 0.586, 0.4037, 0.5875, 0.3657, 0.5432, 0.3708, 0.519, 0.3931, 0.5605, 0.3886, 0.565, 0.5062, 0.5596, 0.5088, 0.5755, 0.5015, 0.5742, 0.4991, 0.563, 0.3939, 0.5952, 0.3836, 0.5973, 0.4037, 0.5875, 0.413, 0.5952, 0.3656, 0.5698, 0.3657, 0.5432, 0.3886, 0.565, 0.3836, 0.575, 0.4996, 0.5396, 0.5062, 0.5596, 0.4991, 0.563, 0.4921, 0.547, 0.3992, 0.5974, 0.3939, 0.5952, 0.413, 0.5952, 0.4281, 0.6069, 0.4576, 0.6336, 0.4448, 0.6316, 0.4424, 0.5609, 0.4611, 0.511, 0.4636, 0.5126, 0.4424, 0.5609, 0.479, 0.6341, 0.4576, 0.6336, 0.4424, 0.5609, 0.4532, 0.5164, 0.4611, 0.511, 0.4424, 0.5609, 0.4911, 0.63, 0.479, 0.6341, 0.4424, 0.5609, 0.4457, 0.5199, 0.4532, 0.5164, 0.4424, 0.5609, 0.5022, 0.6324, 0.4911, 0.63, 0.4424, 0.5609, 0.4361, 0.5243, 0.4457, 0.5199, 0.4424, 0.5609, 0.5071, 0.6169, 0.5022, 0.6324, 0.4424, 0.5609, 0.3812, 0.5831, 0.3836, 0.575, 0.4424, 0.5609, 0.4161, 0.545, 0.4361, 0.5243, 0.4424, 0.5609, 0.5036, 0.5982, 0.5071, 0.6169, 0.4424, 0.5609, 0.3968, 0.5865, 0.3812, 0.5831, 0.4424, 0.5609, 0.4033, 0.5525, 0.4161, 0.545, 0.4424, 0.5609, 0.5008, 0.5838, 0.5036, 0.5982, 0.4424, 0.5609, 0.399, 0.586, 0.3968, 0.5865, 0.4424, 0.5609, 0.3931, 0.5605, 0.4033, 0.5525, 0.4424, 0.5609, 0.5015, 0.5742, 0.5008, 0.5838, 0.4424, 0.5609, 0.4037, 0.5875, 0.399, 0.586, 0.4424, 0.5609, 0.3886, 0.565, 0.3931, 0.5605, 0.4424, 0.5609, 0.4991, 0.563, 0.5015, 0.5742, 0.4424, 0.5609, 0.413, 0.5952, 0.4037, 0.5875, 0.4424, 0.5609, 0.3836, 0.575, 0.3886, 0.565, 0.4424, 0.5609, 0.4921, 0.547, 0.4991, 0.563, 0.4424, 0.5609, 0.4281, 0.6069, 0.413, 0.5952, 0.4424, 0.5609, 0.4825, 0.532, 0.4921, 0.547, 0.4424, 0.5609, 0.438, 0.6195, 0.4281, 0.6069, 0.4424, 0.5609, 0.4757, 0.5237, 0.4825, 0.532, 0.4424, 0.5609, 0.4414, 0.6259, 0.438, 0.6195, 0.4424, 0.5609, 0.4692, 0.5172, 0.4757, 0.5237, 0.4424, 0.5609, 0.4448, 0.6316, 0.4414, 0.6259, 0.4424, 0.5609])
me_cylinder.materials.append(mat_material)
me_cylinder.use_remesh_fix_poles = True
me_cylinder.use_remesh_preserve_attributes = False
me_cylinder.use_mirror_vertex_groups = False
me_cylinder.update()

# ---- objects
ob_cylinder = bpy.data.objects.new('Cylinder', me_cylinder)

# ---- transforms, parenting, visibility, modifiers, constraints
ob_cylinder.location = (0.0, 0.0, 0.0)
ob_cylinder.scale = (1.0, 1.0, 2.075)
ob_cylinder.lineart.crease_threshold = 0.0

# ---- collection membership
col_collection.objects.link(ob_cylinder)

# ---- scene / render settings (as saved in the file)
scene.frame_start = 1; scene.frame_end = 250; scene.frame_set(1)
scene.render.engine = 'BLENDER_EEVEE_NEXT'
scene.cycles.use_denoising = False
scene.cycles.samples = 128
scene.cycles.sampling_pattern = 'TABULATED_SOBOL'
scene.cycles.use_adaptive_sampling = False
scene.cycles.use_light_tree = False
scene.view_settings.view_transform = 'Filmic'
bpy.context.view_layer.update()

# ---- added for rendering (the .blend has no active camera and no usable light): camera, sun
cam_auto = bpy.data.cameras.new('AutoCamera')
cam_auto.lens = 50.0
cam_auto.sensor_width = 36.0
cam_auto.clip_end = 1000.0
ob_auto_camera = bpy.data.objects.new('AutoCamera', cam_auto)
scene.collection.objects.link(ob_auto_camera)
ob_auto_camera.location = (8.39054, -10.4827, 10.2292)
ob_auto_camera.rotation_euler = (1.09748, -7.21219e-08, 0.694738)
scene.camera = ob_auto_camera
light_auto_sun = bpy.data.lights.new('AutoSun', 'SUN')
light_auto_sun.energy = 3.0
light_auto_sun.angle = 0.0523599
ob_auto_sun = bpy.data.objects.new('AutoSun', light_auto_sun)
scene.collection.objects.link(ob_auto_sun)
ob_auto_sun.rotation_euler = (0.872665, 0.174533, 0.523599)
bpy.context.view_layer.update()

